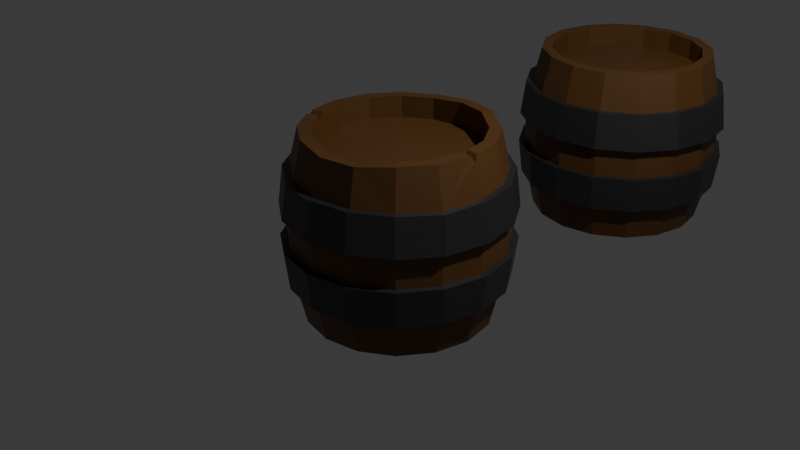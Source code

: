 # Source: barrel.blend  (saved by Blender 5.1.30; exported with 4.5.12 LTS)
import bpy
from mathutils import Matrix  # noqa: F401  (used for matrix-valued properties, if any)

bpy.ops.wm.read_factory_settings(use_empty=True)
scene = bpy.context.scene
scene.name = 'Scene'

# ---- collections
col_collection = bpy.data.collections.new('Collection'); scene.collection.children.link(col_collection)

# ---- materials (node trees are filled in below, after node groups)
mat_wood = bpy.data.materials.new('Wood')
mat_metal = bpy.data.materials.new('Metal')

# ---- material node trees
mat_wood.use_nodes = True; mat_wood.node_tree.nodes.clear()
_N = mat_wood.node_tree.nodes; _L = mat_wood.node_tree.links
n0 = _N.new('ShaderNodeBsdfPrincipled'); n0.name = 'Principled BSDF'; n0.location = (-200, 100)
n0.inputs[0].default_value = (0.1126, 0.04759, 0.01047, 1.0)
n1 = _N.new('ShaderNodeOutputMaterial'); n1.name = 'Material Output'; n1.location = (200, 100)
_L.new(n0.outputs[0], n1.inputs[0])
n1.is_active_output = True
mat_metal.use_nodes = True; mat_metal.node_tree.nodes.clear()
_N = mat_metal.node_tree.nodes; _L = mat_metal.node_tree.links
n0 = _N.new('ShaderNodeBsdfPrincipled'); n0.name = 'Principled BSDF'; n0.location = (-200, 100)
n0.inputs[0].default_value = (0.08577, 0.08577, 0.08577, 1.0)
n0.inputs[1].default_value = 0.8182
n1 = _N.new('ShaderNodeOutputMaterial'); n1.name = 'Material Output'; n1.location = (200, 100)
_L.new(n0.outputs[0], n1.inputs[0])
n1.is_active_output = True

# ---- world
world_world = bpy.data.worlds.new('World'); scene.world = world_world
world_world.use_nodes = True; world_world.node_tree.nodes.clear()
_N = world_world.node_tree.nodes; _L = world_world.node_tree.links
n0 = _N.new('ShaderNodeOutputWorld'); n0.name = 'World Output'; n0.location = (200, 100)
n1 = _N.new('ShaderNodeBackground'); n1.name = 'Background'; n1.location = (-200, 100)
n1.inputs[0].default_value = (0.05088, 0.05088, 0.05088, 1.0)
_L.new(n1.outputs[0], n0.inputs[0])
n0.is_active_output = True
world_world.color = (0.05088, 0.05088, 0.05088)
world_world.sun_shadow_jitter_overblur = 0.0

# ---- cameras
cam_camera = bpy.data.cameras.new('Camera')
cam_camera.clip_end = 100.0
cam_camera.ortho_scale = 7.314

# ---- lights
light_light = bpy.data.lights.new('Light', 'POINT')
light_light.energy = 1000.0
light_light.shadow_soft_size = 0.1

# ---- meshes
me_cylinder = bpy.data.meshes.new('Cylinder')
me_cylinder.from_pydata([(0.0, 0.8759, -1.024), (0.0, 0.8759, 1.0), (0.3352, 0.8093, -1.0), (0.3352, 0.8093, 1.0), (0.6194, 0.6194, -1.0), (0.6194, 0.6194, 1.0), (0.8093, 0.3352, -1.0), (0.8093, 0.3352, 1.0), (0.8759, 0.0, -1.0), (0.8759, 0.0, 1.0), (0.8093, -0.3352, 1.0), (0.6194, -0.6194, -1.0), (0.6194, -0.6194, 1.0), (0.3352, -0.8093, -1.0), (0.3352, -0.8093, 1.0), (0.0, -0.8759, -0.9642), (0.0, -0.8759, 1.0), (-0.3352, -0.8093, -0.9642), (-0.3352, -0.8093, 1.0), (-0.6194, -0.6194, -1.0), (-0.6194, -0.6194, 1.0), (-0.8093, -0.3352, -1.0), (-0.8093, -0.3352, 1.0), (-0.8759, 0.0, 1.0), (-0.8093, 0.3352, -1.0), (-0.8093, 0.3352, 1.0), (-0.6194, 0.6194, -1.0), (-0.6194, 0.6194, 1.0), (-0.3352, 0.8093, -1.035), (-0.3352, 0.8093, 1.0), (-8.233e-10, 1.147, -0.1732), (-5.516e-10, 1.099, -0.5862), (-5.516e-10, 1.099, 0.5862), (-8.233e-10, 1.147, 0.1732), (0.4391, 1.06, 0.1732), (0.4164, 1.022, 0.5752), (0.4205, 1.015, -0.5862), (0.4391, 1.06, -0.1732), (0.8113, 0.8113, 0.1732), (0.7769, 0.7769, 0.5862), (0.7769, 0.7769, -0.5862), (0.8113, 0.8113, -0.1732), (1.06, 0.4391, 0.1732), (1.015, 0.4205, 0.5862), (1.015, 0.4205, -0.5862), (1.064, 0.4423, -0.1929), (1.147, -1.098e-09, 0.1732), (1.099, -7.355e-10, 0.5862), (1.099, -7.355e-10, -0.5862), (1.147, -1.098e-09, -0.1732), (1.06, -0.4391, 0.1732), (1.015, -0.4205, 0.5862), (1.015, -0.4205, -0.5862), (1.06, -0.4391, -0.1732), (0.813, -0.8125, 0.1882), (0.7769, -0.7769, 0.5862), (0.7769, -0.7769, -0.5862), (0.8113, -0.8113, -0.1732), (0.4391, -1.06, 0.1732), (0.4205, -1.015, 0.5862), (0.4205, -1.015, -0.5862), (0.4407, -1.064, -0.1883), (-8.233e-10, -1.147, 0.1732), (-5.516e-10, -1.099, 0.5862), (-5.516e-10, -1.099, -0.5862), (-8.233e-10, -1.147, -0.1732), (-0.4391, -1.06, 0.1732), (-0.4205, -1.015, 0.5862), (-0.4205, -1.015, -0.5862), (-0.4391, -1.06, -0.1732), (-0.8113, -0.8113, 0.1732), (-0.7769, -0.7769, 0.5862), (-0.7769, -0.7769, -0.5862), (-0.8113, -0.8113, -0.1732), (-1.06, -0.4391, 0.1732), (-1.015, -0.4205, 0.5862), (-1.02, -0.4241, -0.5732), (-1.06, -0.4391, -0.1732), (-1.147, -1.098e-09, 0.1732), (-1.099, -7.355e-10, 0.5862), (-1.099, -7.355e-10, -0.5862), (-1.147, -1.098e-09, -0.1732), (-1.06, 0.4391, 0.1732), (-1.015, 0.4205, 0.5862), (-1.015, 0.4205, -0.5862), (-1.06, 0.4391, -0.1732), (-0.8113, 0.8113, 0.1732), (-0.7769, 0.7769, 0.5862), (-0.7769, 0.7769, -0.5862), (-0.8113, 0.8113, -0.1732), (-0.4391, 1.06, 0.1732), (-0.4205, 1.015, 0.5862), (-0.4143, 1.007, -0.604), (-0.4391, 1.06, -0.1732), (-0.4561, 1.101, -0.3797), (-0.466, 1.125, -0.1732), (-1.507e-09, 1.218, -0.1732), (-1.363e-09, 1.192, -0.3797), (-0.4401, 1.069, -0.604), (-1.219e-09, 1.166, -0.5862), (-0.4561, 1.101, 0.3797), (-0.4463, 1.077, 0.5862), (-1.219e-09, 1.166, 0.5862), (-1.363e-09, 1.192, 0.3797), (-0.466, 1.125, 0.1732), (-1.507e-09, 1.218, 0.1732), (-0.8428, 0.8428, -0.3797), (-0.8611, 0.8611, -0.1732), (-0.8246, 0.8246, -0.5862), (-0.8428, 0.8428, 0.3797), (-0.8246, 0.8246, 0.5862), (-0.8611, 0.8611, 0.1732), (-1.101, 0.4561, -0.3797), (-1.125, 0.466, -0.1732), (-1.077, 0.4463, -0.5862), (-1.101, 0.4561, 0.3797), (-1.077, 0.4463, 0.5862), (-1.125, 0.466, 0.1732), (-1.192, -7.442e-10, -0.3797), (-1.218, -9.364e-10, -0.1732), (-1.166, -5.52e-10, -0.5862), (-1.192, -7.442e-10, 0.3797), (-1.166, -5.52e-10, 0.5862), (-1.218, -9.364e-10, 0.1732), (-1.101, -0.4561, -0.3797), (-1.125, -0.466, -0.1732), (-1.083, -0.4499, -0.5732), (-1.101, -0.4561, 0.3797), (-1.077, -0.4463, 0.5862), (-1.125, -0.466, 0.1732), (-0.8428, -0.8428, -0.3797), (-0.8611, -0.8611, -0.1732), (-0.8246, -0.8246, -0.5862), (-0.8428, -0.8428, 0.3797), (-0.8246, -0.8246, 0.5862), (-0.8611, -0.8611, 0.1732), (-0.4561, -1.101, -0.3797), (-0.466, -1.125, -0.1732), (-0.4463, -1.077, -0.5862), (-0.4561, -1.101, 0.3797), (-0.4463, -1.077, 0.5862), (-0.466, -1.125, 0.1732), (-1.363e-09, -1.192, -0.3797), (-1.507e-09, -1.218, -0.1732), (-1.363e-09, -1.192, 0.3797), (-1.219e-09, -1.166, 0.5862), (-1.507e-09, -1.218, 0.1732), (0.4561, -1.101, -0.3797), (0.4676, -1.129, -0.1883), (0.4463, -1.077, -0.5862), (0.4561, -1.101, 0.3797), (0.4463, -1.077, 0.5862), (0.466, -1.125, 0.1732), (0.8428, -0.8428, -0.3797), (0.8611, -0.8611, -0.1732), (0.8246, -0.8246, -0.5862), (0.8428, -0.8428, 0.3797), (0.8246, -0.8246, 0.5862), (0.8628, -0.8623, 0.1882), (1.101, -0.4561, -0.3797), (1.125, -0.466, -0.1732), (1.077, -0.4463, -0.5862), (1.101, -0.4561, 0.3797), (1.077, -0.4463, 0.5862), (1.125, -0.466, 0.1732), (1.192, -7.442e-10, -0.3797), (1.218, -9.364e-10, -0.1732), (1.166, -5.52e-10, -0.5862), (1.192, -7.442e-10, 0.3797), (1.166, -5.52e-10, 0.5862), (1.218, -9.364e-10, 0.1732), (1.101, 0.4561, -0.3797), (1.129, 0.4693, -0.1929), (1.077, 0.4463, -0.5862), (1.101, 0.4561, 0.3797), (1.077, 0.4463, 0.5862), (1.125, 0.466, 0.1732), (0.8428, 0.8428, -0.3797), (0.8611, 0.8611, -0.1732), (0.8246, 0.8246, -0.5862), (0.8428, 0.8428, 0.3797), (0.8246, 0.8246, 0.5862), (0.8611, 0.8611, 0.1732), (0.4561, 1.101, -0.3797), (0.466, 1.125, -0.1732), (0.4463, 1.077, -0.5862), (0.4561, 1.101, 0.3797), (0.4422, 1.084, 0.5752), (0.466, 1.125, 0.1732), (0.0, 1.0, -1.024), (0.3827, 0.9239, -1.0), (0.3827, 0.9239, 1.0), (0.0, 1.0, 1.0), (0.7071, 0.7071, -1.0), (0.7071, 0.7071, 1.0), (0.9239, 0.3827, -1.0), (0.9239, 0.3827, 1.0), (1.0, 0.0, -1.0), (1.0, 0.0, 1.0), (0.9239, -0.3827, 1.0), (0.7071, -0.7071, -1.0), (0.7071, -0.7071, 1.0), (0.3827, -0.9239, -1.0), (0.3827, -0.9239, 1.0), (0.0, -1.0, -0.9642), (0.0, -1.0, 1.0), (-0.3827, -0.9239, -0.9642), (-0.3827, -0.9239, 1.0), (-0.7071, -0.7071, -1.0), (-0.7071, -0.7071, 1.0), (-0.9239, -0.3827, -1.0), (-0.9239, -0.3827, 1.0), (-1.0, 0.0, 1.0), (-0.9239, 0.3827, -1.0), (-0.9239, 0.3827, 1.0), (-0.7071, 0.7071, -1.0), (-0.7071, 0.7071, 1.0), (-0.3827, 0.9239, -1.035), (-0.3827, 0.9239, 1.0), (0.0, 0.8759, -0.7665), (0.3352, 0.8093, -0.7665), (0.3352, 0.8093, 0.7665), (0.0, 0.8759, 0.7665), (0.6194, 0.6194, -0.7665), (0.6194, 0.6194, 0.7665), (0.8093, 0.3352, -0.7665), (0.8093, 0.3352, 0.7665), (0.8759, 0.0, -0.7665), (0.8759, 0.0, 0.7665), (0.8093, -0.3352, -0.7665), (0.8093, -0.3352, 0.7665), (0.6194, -0.6194, -0.7665), (0.6194, -0.6194, 0.7665), (0.3352, -0.8093, -0.7665), (0.3352, -0.8093, 0.7665), (0.0, -0.8759, -0.7665), (0.0, -0.8759, 0.7665), (-0.3352, -0.8093, -0.7665), (-0.3352, -0.8093, 0.7665), (-0.6194, -0.6194, -0.7665), (-0.6194, -0.6194, 0.7665), (-0.8093, -0.3352, -0.7665), (-0.8093, -0.3352, 0.7665), (-0.8759, 0.0, -0.7665), (-0.8759, 0.0, 0.7665), (-0.8093, 0.3352, -0.7665), (-0.8093, 0.3352, 0.7665), (-0.6194, 0.6194, -0.7665), (-0.6194, 0.6194, 0.7665), (-0.3352, 0.8093, -0.7665), (-0.3352, 0.8093, 0.7665), (-0.8611, -0.02853, -0.9995), (-0.866, 0.05016, -1.0), (-0.8759, 0.0, -0.9291), (-0.99, 0.05016, -1.0), (-0.9852, -0.02853, -0.9995), (-1.016, -1.227e-10, -0.931), (0.821, -0.276, -1.0), (0.7757, -0.3854, -1.0), (0.8093, -0.3352, -0.9162), (0.8903, -0.4329, -1.0), (0.9357, -0.3234, -1.0), (0.9418, -0.3901, -0.9185), (-0.3827, -0.9239, -0.9642), (-0.7071, -0.7071, -1.0), (-0.9239, -0.3827, -1.0), (-0.3352, -0.8093, -0.9642), (-0.6194, -0.6194, -1.0), (-0.8093, -0.3352, -1.0), (-0.3827, -0.9239, -0.9642), (-0.7071, -0.7071, -1.0), (-0.9239, -0.3827, -1.0), (-0.3352, -0.8093, -0.9642), (-0.6194, -0.6194, -1.0), (-0.8093, -0.3352, -1.0), (0.07747, -1.167, -0.5882), (-1.247e-09, -1.171, -0.5466), (-0.07358, -1.152, -0.5862), (-8.238e-10, -1.126, -0.5862), (0.01959, -1.165, -0.5664), (-2.843e-10, -1.154, -0.5763), (-0.01959, -1.165, -0.5664), (-0.01959, -1.142, -0.5862), (0.01959, -1.142, -0.5862)], [], [(0, 2, 220, 219), (14, 12, 232, 234), (60, 56, 155, 149), (35, 39, 181, 187), (77, 81, 119, 125), (50, 46, 170, 164), (92, 88, 108, 98), (67, 71, 134, 140), (40, 36, 185, 179), (82, 78, 123, 117), (57, 61, 148, 154), (72, 68, 138, 132), (47, 51, 163, 169), (89, 93, 95, 107), (62, 58, 152, 146), (37, 41, 178, 184), (79, 83, 116, 122), (52, 48, 167, 161), (33, 90, 104, 105), (69, 73, 131, 137), (42, 38, 182, 176), (84, 80, 120, 114), (59, 63, 145, 151), (74, 70, 135, 129), (49, 53, 160, 166), (39, 43, 175, 181), (81, 85, 113, 119), (54, 50, 164, 158), (91, 32, 102, 101), (71, 75, 128, 134), (44, 40, 179, 173), (86, 82, 117, 111), (61, 65, 143, 148), (31, 92, 98, 99), (76, 72, 132, 126), (51, 55, 157, 163), (66, 62, 146, 141), (41, 45, 172, 178), (83, 87, 110, 116), (56, 52, 161, 155), (73, 77, 125, 131), (46, 42, 176, 170), (88, 84, 114, 108), (34, 33, 105, 188), (63, 67, 140, 145), (93, 30, 96, 95), (78, 74, 129, 123), (53, 57, 154, 160), (32, 35, 187, 102), (43, 47, 169, 175), (85, 89, 107, 113), (36, 31, 99, 185), (58, 54, 158, 152), (75, 79, 122, 128), (48, 44, 173, 167), (90, 86, 111, 104), (30, 37, 184, 96), (65, 69, 137, 143), (38, 34, 188, 182), (80, 76, 126, 120), (55, 59, 151, 157), (70, 66, 141, 135), (45, 49, 166, 172), (87, 91, 101, 110), (189, 31, 36, 190), (217, 92, 31, 189), (30, 33, 34, 37), (93, 90, 33, 30), (91, 218, 192, 32), (32, 192, 191, 35), (35, 191, 194, 39), (37, 34, 38, 41), (190, 36, 40, 193), (39, 194, 196, 43), (41, 38, 42, 45), (193, 40, 44, 195), (43, 196, 198, 47), (45, 42, 46, 49), (195, 44, 48, 197), (47, 198, 199, 51), (49, 46, 50, 53), (51, 199, 201, 55), (53, 50, 54, 57), (55, 201, 203, 59), (57, 54, 58, 61), (200, 56, 60, 202), (59, 203, 205, 63), (61, 58, 62, 65), (202, 60, 64, 204), (63, 205, 207, 67), (65, 62, 66, 69), (204, 64, 68, 206), (67, 207, 209, 71), (69, 66, 70, 73), (206, 68, 72, 208), (71, 209, 211, 75), (73, 70, 74, 77), (208, 72, 76, 210), (75, 211, 212, 79), (77, 74, 78, 81), (79, 212, 214, 83), (81, 78, 82, 85), (83, 214, 216, 87), (85, 82, 86, 89), (213, 84, 88, 215), (87, 216, 218, 91), (89, 86, 90, 93), (215, 88, 92, 217), (95, 96, 97, 94), (94, 97, 99, 98), (101, 102, 103, 100), (100, 103, 105, 104), (107, 95, 94, 106), (106, 94, 98, 108), (110, 101, 100, 109), (109, 100, 104, 111), (113, 107, 106, 112), (112, 106, 108, 114), (116, 110, 109, 115), (115, 109, 111, 117), (119, 113, 112, 118), (118, 112, 114, 120), (122, 116, 115, 121), (121, 115, 117, 123), (125, 119, 118, 124), (124, 118, 120, 126), (128, 122, 121, 127), (127, 121, 123, 129), (131, 125, 124, 130), (130, 124, 126, 132), (134, 128, 127, 133), (133, 127, 129, 135), (137, 131, 130, 136), (136, 130, 132, 138), (140, 134, 133, 139), (139, 133, 135, 141), (143, 137, 136, 142), (145, 140, 139, 144), (144, 139, 141, 146), (148, 143, 142, 147), (151, 145, 144, 150), (150, 144, 146, 152), (154, 148, 147, 153), (153, 147, 149, 155), (157, 151, 150, 156), (156, 150, 152, 158), (160, 154, 153, 159), (159, 153, 155, 161), (163, 157, 156, 162), (162, 156, 158, 164), (166, 160, 159, 165), (165, 159, 161, 167), (169, 163, 162, 168), (168, 162, 164, 170), (172, 166, 165, 171), (171, 165, 167, 173), (175, 169, 168, 174), (174, 168, 170, 176), (178, 172, 171, 177), (177, 171, 173, 179), (181, 175, 174, 180), (180, 174, 176, 182), (184, 178, 177, 183), (183, 177, 179, 185), (187, 181, 180, 186), (186, 180, 182, 188), (96, 184, 183, 97), (97, 183, 185, 99), (102, 187, 186, 103), (103, 186, 188, 105), (2, 0, 189, 190), (1, 3, 191, 192), (4, 2, 190, 193), (3, 5, 194, 191), (6, 4, 193, 195), (5, 7, 196, 194), (8, 6, 195, 197), (7, 9, 198, 196), (9, 10, 199, 198), (10, 12, 201, 199), (13, 11, 200, 202), (12, 14, 203, 201), (15, 13, 202, 204), (14, 16, 205, 203), (17, 15, 204, 206), (16, 18, 207, 205), (210, 21, 268, 265), (18, 20, 209, 207), (21, 19, 267, 268), (20, 22, 211, 209), (22, 23, 212, 211), (23, 25, 214, 212), (26, 24, 213, 215), (25, 27, 216, 214), (28, 26, 215, 217), (27, 29, 218, 216), (0, 28, 217, 189), (29, 1, 192, 218), (221, 222, 250, 248, 246, 244, 242, 240, 238, 236, 234, 232, 230, 228, 226, 224), (219, 220, 223, 225, 227, 229, 231, 233, 235, 237, 239, 241, 243, 245, 247, 249), (27, 25, 246, 248), (13, 15, 235, 233), (3, 1, 222, 221), (26, 28, 249, 247), (16, 14, 234, 236), (2, 4, 223, 220), (29, 27, 248, 250), (15, 17, 237, 235), (5, 3, 221, 224), (28, 0, 219, 249), (18, 16, 236, 238), (4, 6, 225, 223), (1, 29, 250, 222), (17, 19, 239, 237), (7, 5, 224, 226), (20, 18, 238, 240), (6, 8, 227, 225), (19, 21, 241, 239), (9, 7, 226, 228), (22, 20, 240, 242), (10, 9, 228, 230), (23, 22, 242, 244), (12, 10, 230, 232), (25, 23, 244, 246), (11, 13, 233, 231), (24, 26, 247, 245), (21, 251, 253, 243, 241), (251, 21, 210, 255), (253, 252, 24, 245, 243), (24, 252, 254, 213), (210, 76, 80, 256, 255), (254, 256, 80, 84, 213), (252, 253, 256, 254), (253, 251, 255, 256), (258, 259, 262, 260), (259, 257, 261, 262), (8, 257, 259, 229, 227), (257, 8, 197, 261), (259, 258, 11, 231, 229), (11, 258, 260, 200), (197, 48, 52, 262, 261), (260, 262, 52, 56, 200), (266, 263, 269, 272), (265, 268, 274, 271), (19, 17, 266, 267), (17, 206, 263, 266), (208, 210, 265, 264), (206, 208, 264, 263), (273, 272, 269, 270), (274, 273, 270, 271), (267, 266, 272, 273), (263, 264, 270, 269), (268, 267, 273, 274), (264, 265, 271, 270), (275, 279, 280, 283), (276, 281, 280), (277, 282, 280, 281), (278, 283, 280), (68, 64, 278, 282, 277, 138), (147, 142, 276, 279, 275, 149), (64, 60, 149, 275, 283, 278), (142, 136, 138, 277, 281, 276), (282, 278, 280), (279, 276, 280)])
me_cylinder.polygons.foreach_set('material_index', [0, 0, 1, 1, 1, 1, 1, 1, 1, 1, 1, 1, 1, 1, 1, 1, 1, 1, 1, 1, 1, 1, 1, 1, 1, 1, 1, 1, 1, 1, 1, 1, 1, 1, 1, 1, 1, 1, 1, 1, 1, 1, 1, 1, 1, 1, 1, 1, 1, 1, 1, 1, 1, 1, 1, 1, 1, 1, 1, 1, 1, 1, 1, 1, 0, 0, 0, 0, 0, 0, 0, 0, 0, 0, 0, 0, 0, 0, 0, 0, 0, 0, 0, 0, 0, 0, 0, 0, 0, 0, 0, 0, 0, 0, 0, 0, 0, 0, 0, 0, 0, 0, 0, 0, 0, 0, 0, 0, 1, 1, 1, 1, 1, 1, 1, 1, 1, 1, 1, 1, 1, 1, 1, 1, 1, 1, 1, 1, 1, 1, 1, 1, 1, 1, 1, 1, 1, 1, 1, 1, 1, 1, 1, 1, 1, 1, 1, 1, 1, 1, 1, 1, 1, 1, 1, 1, 1, 1, 1, 1, 1, 1, 1, 1, 1, 1, 1, 1, 1, 1, 0, 0, 0, 0, 0, 0, 0, 0, 0, 0, 0, 0, 0, 0, 0, 0, 0, 0, 0, 0, 0, 0, 0, 0, 0, 0, 0, 0, 0, 0, 0, 0, 0, 0, 0, 0, 0, 0, 0, 0, 0, 0, 0, 0, 0, 0, 0, 0, 0, 0, 0, 0, 0, 0, 0, 0, 0, 0, 0, 0, 0, 0, 0, 0, 0, 0, 0, 0, 0, 0, 0, 0, 0, 0, 0, 0, 0, 0, 0, 0, 0, 0, 0, 0, 1, 1, 1, 1, 1, 1, 1, 1, 1, 1])
_uv = me_cylinder.uv_layers.new(name='UVMap')
_uv.uv.foreach_set('vector', [0.75, 0.4602, 0.8304, 0.4442, 0.8304, 0.4442, 0.75, 0.4602, 0.3304, 0.05578, 0.3987, 0.1013, 0.3987, 0.1013, 0.3304, 0.05578, 0.5625, 0.6117, 0.625, 0.6117, 0.625, 0.6117, 0.5625, 0.6117, 0.9375, 0.8883, 0.875, 0.8883, 0.875, 0.8883, 0.9375, 0.8883, 0.3125, 0.7123, 0.25, 0.7123, 0.25, 0.7123, 0.3125, 0.7123, 0.6875, 0.7877, 0.75, 0.7877, 0.75, 0.7877, 0.6875, 0.7877, 0.0625, 0.6117, 0.125, 0.6117, 0.125, 0.6117, 0.0625, 0.6117, 0.4375, 0.8883, 0.375, 0.8883, 0.375, 0.8883, 0.4375, 0.8883, 0.875, 0.6117, 0.9375, 0.6117, 0.9375, 0.6117, 0.875, 0.6117, 0.1875, 0.7877, 0.25, 0.7877, 0.25, 0.7877, 0.1875, 0.7877, 0.625, 0.7123, 0.5625, 0.7123, 0.5625, 0.7123, 0.625, 0.7123, 0.375, 0.6117, 0.4375, 0.6117, 0.4375, 0.6117, 0.375, 0.6117, 0.75, 0.8883, 0.6875, 0.8883, 0.6875, 0.8883, 0.75, 0.8883, 0.125, 0.7123, 0.0625, 0.7123, 0.0625, 0.7123, 0.125, 0.7123, 0.5, 0.7877, 0.5625, 0.7877, 0.5625, 0.7877, 0.5, 0.7877, 0.9375, 0.7123, 0.875, 0.7123, 0.875, 0.7123, 0.9375, 0.7123, 0.25, 0.8883, 0.1875, 0.8883, 0.1875, 0.8883, 0.25, 0.8883, 0.6875, 0.6117, 0.75, 0.6117, 0.75, 0.6117, 0.6875, 0.6117, 0.0, 0.7877, 0.0625, 0.7877, 0.0625, 0.7877, 0.0, 0.7877, 0.4375, 0.7123, 0.375, 0.7123, 0.375, 0.7123, 0.4375, 0.7123, 0.8125, 0.7877, 0.875, 0.7877, 0.875, 0.7877, 0.8125, 0.7877, 0.1875, 0.6117, 0.25, 0.6117, 0.25, 0.6117, 0.1875, 0.6117, 0.5625, 0.8883, 0.5, 0.8883, 0.5, 0.8883, 0.5625, 0.8883, 0.3125, 0.7877, 0.375, 0.7877, 0.375, 0.7877, 0.3125, 0.7877, 0.75, 0.7123, 0.6875, 0.7123, 0.6875, 0.7123, 0.75, 0.7123, 0.875, 0.8883, 0.8125, 0.8883, 0.8125, 0.8883, 0.875, 0.8883, 0.25, 0.7123, 0.1875, 0.7123, 0.1875, 0.7123, 0.25, 0.7123, 0.625, 0.7877, 0.6875, 0.7877, 0.6875, 0.7877, 0.625, 0.7877, 0.0625, 0.8883, 0.0, 0.8883, 0.0, 0.8883, 0.0625, 0.8883, 0.375, 0.8883, 0.3125, 0.8883, 0.3125, 0.8883, 0.375, 0.8883, 0.8125, 0.6117, 0.875, 0.6117, 0.875, 0.6117, 0.8125, 0.6117, 0.125, 0.7877, 0.1875, 0.7877, 0.1875, 0.7877, 0.125, 0.7877, 0.5625, 0.7123, 0.5, 0.7123, 0.5, 0.7123, 0.5625, 0.7123, 0.0, 0.6117, 0.0625, 0.6117, 0.0625, 0.6117, 0.0, 0.6117, 0.3125, 0.6117, 0.375, 0.6117, 0.375, 0.6117, 0.3125, 0.6117, 0.6875, 0.8883, 0.625, 0.8883, 0.625, 0.8883, 0.6875, 0.8883, 0.4375, 0.7877, 0.5, 0.7877, 0.5, 0.7877, 0.4375, 0.7877, 0.875, 0.7123, 0.8125, 0.7123, 0.8125, 0.7123, 0.875, 0.7123, 0.1875, 0.8883, 0.125, 0.8883, 0.125, 0.8883, 0.1875, 0.8883, 0.625, 0.6117, 0.6875, 0.6117, 0.6875, 0.6117, 0.625, 0.6117, 0.375, 0.7123, 0.3125, 0.7123, 0.3125, 0.7123, 0.375, 0.7123, 0.75, 0.7877, 0.8125, 0.7877, 0.8125, 0.7877, 0.75, 0.7877, 0.125, 0.6117, 0.1875, 0.6117, 0.1875, 0.6117, 0.125, 0.6117, 0.9375, 0.7877, 1.0, 0.7877, 1.0, 0.7877, 0.9375, 0.7877, 0.5, 0.8883, 0.4375, 0.8883, 0.4375, 0.8883, 0.5, 0.8883, 0.0625, 0.7123, 0.0, 0.7123, 0.0, 0.7123, 0.0625, 0.7123, 0.25, 0.7877, 0.3125, 0.7877, 0.3125, 0.7877, 0.25, 0.7877, 0.6875, 0.7123, 0.625, 0.7123, 0.625, 0.7123, 0.6875, 0.7123, 1.0, 0.8883, 0.9375, 0.8883, 0.9375, 0.8883, 1.0, 0.8883, 0.8125, 0.8883, 0.75, 0.8883, 0.75, 0.8883, 0.8125, 0.8883, 0.1875, 0.7123, 0.125, 0.7123, 0.125, 0.7123, 0.1875, 0.7123, 0.9375, 0.6117, 1.0, 0.6117, 1.0, 0.6117, 0.9375, 0.6117, 0.5625, 0.7877, 0.625, 0.7877, 0.625, 0.7877, 0.5625, 0.7877, 0.3125, 0.8883, 0.25, 0.8883, 0.25, 0.8883, 0.3125, 0.8883, 0.75, 0.6117, 0.8125, 0.6117, 0.8125, 0.6117, 0.75, 0.6117, 0.0625, 0.7877, 0.125, 0.7877, 0.125, 0.7877, 0.0625, 0.7877, 1.0, 0.7123, 0.9375, 0.7123, 0.9375, 0.7123, 1.0, 0.7123, 0.5, 0.7123, 0.4375, 0.7123, 0.4375, 0.7123, 0.5, 0.7123, 0.875, 0.7877, 0.9375, 0.7877, 0.9375, 0.7877, 0.875, 0.7877, 0.25, 0.6117, 0.3125, 0.6117, 0.3125, 0.6117, 0.25, 0.6117, 0.625, 0.8883, 0.5625, 0.8883, 0.5625, 0.8883, 0.625, 0.8883, 0.375, 0.7877, 0.4375, 0.7877, 0.4375, 0.7877, 0.375, 0.7877, 0.8125, 0.7123, 0.75, 0.7123, 0.75, 0.7123, 0.8125, 0.7123, 0.125, 0.8883, 0.0625, 0.8883, 0.0625, 0.8883, 0.125, 0.8883, 1.0, 0.5, 1.0, 0.6117, 0.9375, 0.6117, 0.9375, 0.5, 0.0625, 0.5, 0.0625, 0.6117, 0.0, 0.6117, 0.0, 0.5, 1.0, 0.7123, 1.0, 0.7877, 0.9375, 0.7877, 0.9375, 0.7123, 0.0625, 0.7123, 0.0625, 0.7877, 0.0, 0.7877, 0.0, 0.7123, 0.0625, 0.8883, 0.0625, 1.0, 0.0, 1.0, 0.0, 0.8883, 1.0, 0.8883, 1.0, 1.0, 0.9375, 1.0, 0.9375, 0.8883, 0.9375, 0.8883, 0.9375, 1.0, 0.875, 1.0, 0.875, 0.8883, 0.9375, 0.7123, 0.9375, 0.7877, 0.875, 0.7877, 0.875, 0.7123, 0.9375, 0.5, 0.9375, 0.6117, 0.875, 0.6117, 0.875, 0.5, 0.875, 0.8883, 0.875, 1.0, 0.8125, 1.0, 0.8125, 0.8883, 0.875, 0.7123, 0.875, 0.7877, 0.8125, 0.7877, 0.8125, 0.7123, 0.875, 0.5, 0.875, 0.6117, 0.8125, 0.6117, 0.8125, 0.5, 0.8125, 0.8883, 0.8125, 1.0, 0.75, 1.0, 0.75, 0.8883, 0.8125, 0.7123, 0.8125, 0.7877, 0.75, 0.7877, 0.75, 0.7123, 0.8125, 0.5, 0.8125, 0.6117, 0.75, 0.6117, 0.75, 0.5, 0.75, 0.8883, 0.75, 1.0, 0.6875, 1.0, 0.6875, 0.8883, 0.75, 0.7123, 0.75, 0.7877, 0.6875, 0.7877, 0.6875, 0.7123, 0.6875, 0.8883, 0.6875, 1.0, 0.625, 1.0, 0.625, 0.8883, 0.6875, 0.7123, 0.6875, 0.7877, 0.625, 0.7877, 0.625, 0.7123, 0.625, 0.8883, 0.625, 1.0, 0.5625, 1.0, 0.5625, 0.8883, 0.625, 0.7123, 0.625, 0.7877, 0.5625, 0.7877, 0.5625, 0.7123, 0.625, 0.5, 0.625, 0.6117, 0.5625, 0.6117, 0.5625, 0.5, 0.5625, 0.8883, 0.5625, 1.0, 0.5, 1.0, 0.5, 0.8883, 0.5625, 0.7123, 0.5625, 0.7877, 0.5, 0.7877, 0.5, 0.7123, 0.5625, 0.5, 0.5625, 0.6117, 0.5, 0.6117, 0.5, 0.5, 0.5, 0.8883, 0.5, 1.0, 0.4375, 1.0, 0.4375, 0.8883, 0.5, 0.7123, 0.5, 0.7877, 0.4375, 0.7877, 0.4375, 0.7123, 0.5, 0.5, 0.5, 0.6117, 0.4375, 0.6117, 0.4375, 0.5, 0.4375, 0.8883, 0.4375, 1.0, 0.375, 1.0, 0.375, 0.8883, 0.4375, 0.7123, 0.4375, 0.7877, 0.375, 0.7877, 0.375, 0.7123, 0.4375, 0.5, 0.4375, 0.6117, 0.375, 0.6117, 0.375, 0.5, 0.375, 0.8883, 0.375, 1.0, 0.3125, 1.0, 0.3125, 0.8883, 0.375, 0.7123, 0.375, 0.7877, 0.3125, 0.7877, 0.3125, 0.7123, 0.375, 0.5, 0.375, 0.6117, 0.3125, 0.6117, 0.3125, 0.5, 0.3125, 0.8883, 0.3125, 1.0, 0.25, 1.0, 0.25, 0.8883, 0.3125, 0.7123, 0.3125, 0.7877, 0.25, 0.7877, 0.25, 0.7123, 0.25, 0.8883, 0.25, 1.0, 0.1875, 1.0, 0.1875, 0.8883, 0.25, 0.7123, 0.25, 0.7877, 0.1875, 0.7877, 0.1875, 0.7123, 0.1875, 0.8883, 0.1875, 1.0, 0.125, 1.0, 0.125, 0.8883, 0.1875, 0.7123, 0.1875, 0.7877, 0.125, 0.7877, 0.125, 0.7123, 0.1875, 0.5, 0.1875, 0.6117, 0.125, 0.6117, 0.125, 0.5, 0.125, 0.8883, 0.125, 1.0, 0.0625, 1.0, 0.0625, 0.8883, 0.125, 0.7123, 0.125, 0.7877, 0.0625, 0.7877, 0.0625, 0.7123, 0.125, 0.5, 0.125, 0.6117, 0.0625, 0.6117, 0.0625, 0.5, 0.0625, 0.7123, 0.0, 0.7123, 0.000662, 0.6667, 0.0625, 0.6667, 0.0625, 0.6667, 0.000662, 0.6667, 0.0, 0.6117, 0.0625, 0.6117, 0.0625, 0.8883, 0.0, 0.8883, 0.000662, 0.8333, 0.0625, 0.8333, 0.0625, 0.8333, 0.000662, 0.8333, 0.0, 0.7877, 0.0625, 0.7877, 0.125, 0.7123, 0.0625, 0.7123, 0.0625, 0.6667, 0.125, 0.6667, 0.125, 0.6667, 0.0625, 0.6667, 0.0625, 0.6117, 0.125, 0.6117, 0.125, 0.8883, 0.0625, 0.8883, 0.0625, 0.8333, 0.125, 0.8333, 0.125, 0.8333, 0.0625, 0.8333, 0.0625, 0.7877, 0.125, 0.7877, 0.1875, 0.7123, 0.125, 0.7123, 0.125, 0.6667, 0.1875, 0.6667, 0.1875, 0.6667, 0.125, 0.6667, 0.125, 0.6117, 0.1875, 0.6117, 0.1875, 0.8883, 0.125, 0.8883, 0.125, 0.8333, 0.1875, 0.8333, 0.1875, 0.8333, 0.125, 0.8333, 0.125, 0.7877, 0.1875, 0.7877, 0.25, 0.7123, 0.1875, 0.7123, 0.1875, 0.6667, 0.25, 0.6667, 0.25, 0.6667, 0.1875, 0.6667, 0.1875, 0.6117, 0.25, 0.6117, 0.25, 0.8883, 0.1875, 0.8883, 0.1875, 0.8333, 0.25, 0.8333, 0.25, 0.8333, 0.1875, 0.8333, 0.1875, 0.7877, 0.25, 0.7877, 0.3125, 0.7123, 0.25, 0.7123, 0.25, 0.6667, 0.3125, 0.6667, 0.3125, 0.6667, 0.25, 0.6667, 0.25, 0.6117, 0.3125, 0.6117, 0.3125, 0.8883, 0.25, 0.8883, 0.25, 0.8333, 0.3125, 0.8333, 0.3125, 0.8333, 0.25, 0.8333, 0.25, 0.7877, 0.3125, 0.7877, 0.375, 0.7123, 0.3125, 0.7123, 0.3125, 0.6667, 0.375, 0.6667, 0.375, 0.6667, 0.3125, 0.6667, 0.3125, 0.6117, 0.375, 0.6117, 0.375, 0.8883, 0.3125, 0.8883, 0.3125, 0.8333, 0.375, 0.8333, 0.375, 0.8333, 0.3125, 0.8333, 0.3125, 0.7877, 0.375, 0.7877, 0.4375, 0.7123, 0.375, 0.7123, 0.375, 0.6667, 0.4375, 0.6667, 0.4375, 0.6667, 0.375, 0.6667, 0.375, 0.6117, 0.4375, 0.6117, 0.4375, 0.8883, 0.375, 0.8883, 0.375, 0.8333, 0.4375, 0.8333, 0.4375, 0.8333, 0.375, 0.8333, 0.375, 0.7877, 0.4375, 0.7877, 0.5, 0.7123, 0.4375, 0.7123, 0.4375, 0.6667, 0.5, 0.6667, 0.5, 0.8883, 0.4375, 0.8883, 0.4375, 0.8333, 0.5, 0.8333, 0.5, 0.8333, 0.4375, 0.8333, 0.4375, 0.7877, 0.5, 0.7877, 0.5625, 0.7123, 0.5, 0.7123, 0.5, 0.6667, 0.5625, 0.6667, 0.5625, 0.8883, 0.5, 0.8883, 0.5, 0.8333, 0.5625, 0.8333, 0.5625, 0.8333, 0.5, 0.8333, 0.5, 0.7877, 0.5625, 0.7877, 0.625, 0.7123, 0.5625, 0.7123, 0.5625, 0.6667, 0.625, 0.6667, 0.625, 0.6667, 0.5625, 0.6667, 0.5625, 0.6117, 0.625, 0.6117, 0.625, 0.8883, 0.5625, 0.8883, 0.5625, 0.8333, 0.625, 0.8333, 0.625, 0.8333, 0.5625, 0.8333, 0.5625, 0.7877, 0.625, 0.7877, 0.6875, 0.7123, 0.625, 0.7123, 0.625, 0.6667, 0.6875, 0.6667, 0.6875, 0.6667, 0.625, 0.6667, 0.625, 0.6117, 0.6875, 0.6117, 0.6875, 0.8883, 0.625, 0.8883, 0.625, 0.8333, 0.6875, 0.8333, 0.6875, 0.8333, 0.625, 0.8333, 0.625, 0.7877, 0.6875, 0.7877, 0.75, 0.7123, 0.6875, 0.7123, 0.6875, 0.6667, 0.75, 0.6667, 0.75, 0.6667, 0.6875, 0.6667, 0.6875, 0.6117, 0.75, 0.6117, 0.75, 0.8883, 0.6875, 0.8883, 0.6875, 0.8333, 0.75, 0.8333, 0.75, 0.8333, 0.6875, 0.8333, 0.6875, 0.7877, 0.75, 0.7877, 0.8125, 0.7123, 0.75, 0.7123, 0.75, 0.6667, 0.8125, 0.6667, 0.8125, 0.6667, 0.75, 0.6667, 0.75, 0.6117, 0.8125, 0.6117, 0.8125, 0.8883, 0.75, 0.8883, 0.75, 0.8333, 0.8125, 0.8333, 0.8125, 0.8333, 0.75, 0.8333, 0.75, 0.7877, 0.8125, 0.7877, 0.875, 0.7123, 0.8125, 0.7123, 0.8125, 0.6667, 0.875, 0.6667, 0.875, 0.6667, 0.8125, 0.6667, 0.8125, 0.6117, 0.875, 0.6117, 0.875, 0.8883, 0.8125, 0.8883, 0.8125, 0.8333, 0.875, 0.8333, 0.875, 0.8333, 0.8125, 0.8333, 0.8125, 0.7877, 0.875, 0.7877, 0.9375, 0.7123, 0.875, 0.7123, 0.875, 0.6667, 0.9375, 0.6667, 0.9375, 0.6667, 0.875, 0.6667, 0.875, 0.6117, 0.9375, 0.6117, 0.9375, 0.8883, 0.875, 0.8883, 0.875, 0.8333, 0.9375, 0.8333, 0.9375, 0.8333, 0.875, 0.8333, 0.875, 0.7877, 0.9375, 0.7877, 1.0, 0.7123, 0.9375, 0.7123, 0.9375, 0.6667, 0.9993, 0.6667, 0.9993, 0.6667, 0.9375, 0.6667, 0.9375, 0.6117, 1.0, 0.6117, 1.0, 0.8883, 0.9375, 0.8883, 0.9375, 0.8333, 0.9993, 0.8333, 0.9993, 0.8333, 0.9375, 0.8333, 0.9375, 0.7877, 1.0, 0.7877, 0.8304, 0.4442, 0.75, 0.4602, 0.75, 0.49, 0.8418, 0.4717, 0.25, 0.4602, 0.3304, 0.4442, 0.3418, 0.4717, 0.25, 0.49, 0.8987, 0.3987, 0.8304, 0.4442, 0.8418, 0.4717, 0.9197, 0.4197, 0.3304, 0.4442, 0.3987, 0.3987, 0.4197, 0.4197, 0.3418, 0.4717, 0.9442, 0.3304, 0.8987, 0.3987, 0.9197, 0.4197, 0.9717, 0.3418, 0.3987, 0.3987, 0.4442, 0.3304, 0.4717, 0.3418, 0.4197, 0.4197, 0.9602, 0.25, 0.9442, 0.3304, 0.9717, 0.3418, 0.99, 0.25, 0.4442, 0.3304, 0.4602, 0.25, 0.49, 0.25, 0.4717, 0.3418, 0.4602, 0.25, 0.4442, 0.1696, 0.4717, 0.1582, 0.49, 0.25, 0.4442, 0.1696, 0.3987, 0.1013, 0.4197, 0.08029, 0.4717, 0.1582, 0.8304, 0.05578, 0.8987, 0.1013, 0.9197, 0.08029, 0.8418, 0.02827, 0.3987, 0.1013, 0.3304, 0.05578, 0.3418, 0.02827, 0.4197, 0.08029, 0.75, 0.03978, 0.8304, 0.05578, 0.8418, 0.02827, 0.75, 0.01, 0.3304, 0.05578, 0.25, 0.03978, 0.25, 0.01, 0.3418, 0.02827, 0.6696, 0.05578, 0.75, 0.03978, 0.75, 0.01, 0.6582, 0.02827, 0.25, 0.03978, 0.1696, 0.05578, 0.1582, 0.02827, 0.25, 0.01, 0.5283, 0.1582, 0.5558, 0.1696, 0.5558, 0.1696, 0.5283, 0.1582, 0.1696, 0.05578, 0.1013, 0.1013, 0.08029, 0.08029, 0.1582, 0.02827, 0.5558, 0.1696, 0.6013, 0.1013, 0.6013, 0.1013, 0.5558, 0.1696, 0.1013, 0.1013, 0.05578, 0.1696, 0.02827, 0.1582, 0.08029, 0.08029, 0.05578, 0.1696, 0.03978, 0.25, 0.01, 0.25, 0.02827, 0.1582, 0.03978, 0.25, 0.05578, 0.3304, 0.02827, 0.3418, 0.01, 0.25, 0.6013, 0.3987, 0.5558, 0.3304, 0.5283, 0.3418, 0.5803, 0.4197, 0.05578, 0.3304, 0.1013, 0.3987, 0.08029, 0.4197, 0.02827, 0.3418, 0.6696, 0.4442, 0.6013, 0.3987, 0.5803, 0.4197, 0.6582, 0.4717, 0.1013, 0.3987, 0.1696, 0.4442, 0.1582, 0.4717, 0.08029, 0.4197, 0.75, 0.4602, 0.6696, 0.4442, 0.6582, 0.4717, 0.75, 0.49, 0.1696, 0.4442, 0.25, 0.4602, 0.25, 0.49, 0.1582, 0.4717, 0.3304, 0.4442, 0.25, 0.4602, 0.1696, 0.4442, 0.1013, 0.3987, 0.05578, 0.3304, 0.03978, 0.25, 0.05578, 0.1696, 0.1013, 0.1013, 0.1696, 0.05578, 0.25, 0.03978, 0.3304, 0.05578, 0.3987, 0.1013, 0.4442, 0.1696, 0.4602, 0.25, 0.4442, 0.3304, 0.3987, 0.3987, 0.75, 0.4602, 0.8304, 0.4442, 0.8987, 0.3987, 0.9442, 0.3304, 0.9602, 0.25, 0.9442, 0.1696, 0.8987, 0.1013, 0.8304, 0.05578, 0.75, 0.03978, 0.6696, 0.05578, 0.6013, 0.1013, 0.5558, 0.1696, 0.5398, 0.25, 0.5558, 0.3304, 0.6013, 0.3987, 0.6696, 0.4442, 0.1013, 0.3987, 0.05578, 0.3304, 0.05578, 0.3304, 0.1013, 0.3987, 0.8304, 0.05578, 0.75, 0.03978, 0.75, 0.03978, 0.8304, 0.05578, 0.3304, 0.4442, 0.25, 0.4602, 0.25, 0.4602, 0.3304, 0.4442, 0.6013, 0.3987, 0.6696, 0.4442, 0.6696, 0.4442, 0.6013, 0.3987, 0.25, 0.03978, 0.3304, 0.05578, 0.3304, 0.05578, 0.25, 0.03978, 0.8304, 0.4442, 0.8987, 0.3987, 0.8987, 0.3987, 0.8304, 0.4442, 0.1696, 0.4442, 0.1013, 0.3987, 0.1013, 0.3987, 0.1696, 0.4442, 0.75, 0.03978, 0.6696, 0.05578, 0.6696, 0.05578, 0.75, 0.03978, 0.3987, 0.3987, 0.3304, 0.4442, 0.3304, 0.4442, 0.3987, 0.3987, 0.6696, 0.4442, 0.75, 0.4602, 0.75, 0.4602, 0.6696, 0.4442, 0.1696, 0.05578, 0.25, 0.03978, 0.25, 0.03978, 0.1696, 0.05578, 0.8987, 0.3987, 0.9442, 0.3304, 0.9442, 0.3304, 0.8987, 0.3987, 0.25, 0.4602, 0.1696, 0.4442, 0.1696, 0.4442, 0.25, 0.4602, 0.6696, 0.05578, 0.6013, 0.1013, 0.6013, 0.1013, 0.6696, 0.05578, 0.4442, 0.3304, 0.3987, 0.3987, 0.3987, 0.3987, 0.4442, 0.3304, 0.1013, 0.1013, 0.1696, 0.05578, 0.1696, 0.05578, 0.1013, 0.1013, 0.9442, 0.3304, 0.9602, 0.25, 0.9602, 0.25, 0.9442, 0.3304, 0.6013, 0.1013, 0.5558, 0.1696, 0.5558, 0.1696, 0.6013, 0.1013, 0.4602, 0.25, 0.4442, 0.3304, 0.4442, 0.3304, 0.4602, 0.25, 0.05578, 0.1696, 0.1013, 0.1013, 0.1013, 0.1013, 0.05578, 0.1696, 0.4442, 0.1696, 0.4602, 0.25, 0.4602, 0.25, 0.4442, 0.1696, 0.03978, 0.25, 0.05578, 0.1696, 0.05578, 0.1696, 0.03978, 0.25, 0.3987, 0.1013, 0.4442, 0.1696, 0.4442, 0.1696, 0.3987, 0.1013, 0.05578, 0.3304, 0.03978, 0.25, 0.03978, 0.25, 0.05578, 0.3304, 0.8987, 0.1013, 0.8304, 0.05578, 0.8304, 0.05578, 0.8987, 0.1013, 0.5558, 0.3304, 0.6013, 0.3987, 0.6013, 0.3987, 0.5558, 0.3304, 0.5558, 0.1696, 0.5422, 0.238, 0.5398, 0.25, 0.5398, 0.25, 0.5558, 0.1696, 0.5422, 0.238, 0.5558, 0.1696, 0.5283, 0.1582, 0.5124, 0.238, 0.5398, 0.25, 0.5422, 0.262, 0.5558, 0.3304, 0.5558, 0.3304, 0.5398, 0.25, 0.5558, 0.3304, 0.5422, 0.262, 0.5124, 0.258, 0.5283, 0.3418, 0.3125, 0.5, 0.3125, 0.6117, 0.25, 0.6117, 0.25, 0.5186, 0.2582, 0.5, 0.2418, 0.5, 0.25, 0.5186, 0.25, 0.6117, 0.1875, 0.6117, 0.1875, 0.5, 0.5422, 0.262, 0.5398, 0.25, 0.25, 0.5186, 0.5124, 0.258, 0.5398, 0.25, 0.5422, 0.238, 0.2582, 0.5, 0.25, 0.5186, 0.9362, 0.1575, 0.9442, 0.1696, 0.6875, 0.522, 0.9637, 0.1461, 0.9442, 0.1696, 0.947, 0.1838, 0.6972, 0.5, 0.6875, 0.522, 0.9602, 0.25, 0.947, 0.1838, 0.9442, 0.1696, 0.9442, 0.1696, 0.9602, 0.25, 0.947, 0.1838, 0.9602, 0.25, 0.99, 0.25, 0.9746, 0.1724, 0.9442, 0.1696, 0.9362, 0.1575, 0.8987, 0.1013, 0.8987, 0.1013, 0.9442, 0.1696, 0.8987, 0.1013, 0.9362, 0.1575, 0.9637, 0.1461, 0.9197, 0.08029, 0.75, 0.5, 0.75, 0.6117, 0.6875, 0.6117, 0.6875, 0.522, 0.6972, 0.5, 0.6778, 0.5, 0.6875, 0.522, 0.6875, 0.6117, 0.625, 0.6117, 0.625, 0.5, 0.6696, 0.05578, 0.6582, 0.02827, 0.6582, 0.02827, 0.6696, 0.05578, 0.5283, 0.1582, 0.5558, 0.1696, 0.5558, 0.1696, 0.5283, 0.1582, 0.6013, 0.1013, 0.6696, 0.05578, 0.6696, 0.05578, 0.6013, 0.1013, 0.6696, 0.05578, 0.6582, 0.02827, 0.6582, 0.02827, 0.6696, 0.05578, 0.375, 0.5, 0.3125, 0.5, 0.3125, 0.5, 0.375, 0.5, 0.4375, 0.5, 0.375, 0.5, 0.375, 0.5, 0.4375, 0.5, 0.6013, 0.1013, 0.6696, 0.05578, 0.6582, 0.02827, 0.5803, 0.08029, 0.5558, 0.1696, 0.6013, 0.1013, 0.5803, 0.08029, 0.5283, 0.1582, 0.6013, 0.1013, 0.6696, 0.05578, 0.6696, 0.05578, 0.6013, 0.1013, 0.4375, 0.5, 0.375, 0.5, 0.375, 0.5, 0.4375, 0.5, 0.5558, 0.1696, 0.6013, 0.1013, 0.6013, 0.1013, 0.5558, 0.1696, 0.375, 0.5, 0.3125, 0.5, 0.3125, 0.5, 0.375, 0.5, 0.5055, 0.6117, 0.5027, 0.617, 0.5, 0.6122, 0.5028, 0.6117, 0.5, 0.6222, 0.4973, 0.617, 0.5, 0.6122, 0.4897, 0.6117, 0.4972, 0.6117, 0.5, 0.6122, 0.4973, 0.617, 0.5, 0.6117, 0.5028, 0.6117, 0.5, 0.6122, 0.4375, 0.6117, 0.5, 0.6117, 0.5, 0.6117, 0.4972, 0.6117, 0.4897, 0.6117, 0.4375, 0.6117, 0.5625, 0.6667, 0.5, 0.6667, 0.5, 0.6222, 0.5027, 0.617, 0.5055, 0.6117, 0.5625, 0.6117, 0.5, 0.6117, 0.5625, 0.6117, 0.5625, 0.6117, 0.5055, 0.6117, 0.5028, 0.6117, 0.5, 0.6117, 0.5, 0.6667, 0.4375, 0.6667, 0.4375, 0.6117, 0.4897, 0.6117, 0.4973, 0.617, 0.5, 0.6222, 0.4972, 0.6117, 0.5, 0.6117, 0.5, 0.6122, 0.5027, 0.617, 0.5, 0.6222, 0.5, 0.6122])
me_cylinder.materials.append(mat_wood)
me_cylinder.materials.append(mat_metal)
me_cylinder.update()
me_cylinder_001 = bpy.data.meshes.new('Cylinder.001')
me_cylinder_001.from_pydata([(0.0, 0.8759, -1.0), (0.0, 0.8759, 1.0), (0.3352, 0.8093, -1.0), (0.3352, 0.8093, 1.0), (0.6194, 0.6194, -1.0), (0.6194, 0.6194, 1.0), (0.8093, 0.3352, -1.0), (0.8093, 0.3352, 1.0), (0.8759, 0.0, -1.0), (0.8759, 0.0, 1.0), (0.8093, -0.3352, -1.0), (0.8093, -0.3352, 1.0), (0.6194, -0.6194, -1.0), (0.6194, -0.6194, 1.0), (0.3352, -0.8093, -1.0), (0.3352, -0.8093, 1.0), (0.0, -0.8759, -1.0), (0.0, -0.8759, 1.0), (-0.3352, -0.8093, -1.0), (-0.3352, -0.8093, 1.0), (-0.6194, -0.6194, -1.0), (-0.6194, -0.6194, 1.0), (-0.8093, -0.3352, -1.0), (-0.8093, -0.3352, 1.0), (-0.8759, 0.0, -1.0), (-0.8759, 0.0, 1.0), (-0.8093, 0.3352, -1.0), (-0.8093, 0.3352, 1.0), (-0.6194, 0.6194, -1.0), (-0.6194, 0.6194, 1.0), (-0.3352, 0.8093, -1.0), (-0.3352, 0.8093, 1.0), (-8.233e-10, 1.147, -0.1732), (-5.516e-10, 1.099, -0.5862), (-5.516e-10, 1.099, 0.5862), (-8.233e-10, 1.147, 0.1732), (0.4391, 1.06, 0.1732), (0.4205, 1.015, 0.5862), (0.4205, 1.015, -0.5862), (0.4391, 1.06, -0.1732), (0.8113, 0.8113, 0.1732), (0.7769, 0.7769, 0.5862), (0.7769, 0.7769, -0.5862), (0.8113, 0.8113, -0.1732), (1.06, 0.4391, 0.1732), (1.015, 0.4205, 0.5862), (1.015, 0.4205, -0.5862), (1.06, 0.4391, -0.1732), (1.147, -1.098e-09, 0.1732), (1.099, -7.355e-10, 0.5862), (1.099, -7.355e-10, -0.5862), (1.147, -1.098e-09, -0.1732), (1.06, -0.4391, 0.1732), (1.015, -0.4205, 0.5862), (1.015, -0.4205, -0.5862), (1.06, -0.4391, -0.1732), (0.8113, -0.8113, 0.1732), (0.7769, -0.7769, 0.5862), (0.7769, -0.7769, -0.5862), (0.8113, -0.8113, -0.1732), (0.4391, -1.06, 0.1732), (0.4205, -1.015, 0.5862), (0.4205, -1.015, -0.5862), (0.4391, -1.06, -0.1732), (-8.233e-10, -1.147, 0.1732), (-5.516e-10, -1.099, 0.5862), (-5.516e-10, -1.099, -0.5862), (-8.233e-10, -1.147, -0.1732), (-0.4391, -1.06, 0.1732), (-0.4205, -1.015, 0.5862), (-0.4205, -1.015, -0.5862), (-0.4391, -1.06, -0.1732), (-0.8113, -0.8113, 0.1732), (-0.7769, -0.7769, 0.5862), (-0.7769, -0.7769, -0.5862), (-0.8113, -0.8113, -0.1732), (-1.06, -0.4391, 0.1732), (-1.015, -0.4205, 0.5862), (-1.015, -0.4205, -0.5862), (-1.06, -0.4391, -0.1732), (-1.147, -1.098e-09, 0.1732), (-1.099, -7.355e-10, 0.5862), (-1.099, -7.355e-10, -0.5862), (-1.147, -1.098e-09, -0.1732), (-1.06, 0.4391, 0.1732), (-1.015, 0.4205, 0.5862), (-1.015, 0.4205, -0.5862), (-1.06, 0.4391, -0.1732), (-0.8113, 0.8113, 0.1732), (-0.7769, 0.7769, 0.5862), (-0.7769, 0.7769, -0.5862), (-0.8113, 0.8113, -0.1732), (-0.4391, 1.06, 0.1732), (-0.4205, 1.015, 0.5862), (-0.4205, 1.015, -0.5862), (-0.4391, 1.06, -0.1732), (-0.4561, 1.101, -0.3797), (-0.466, 1.125, -0.1732), (-1.507e-09, 1.218, -0.1732), (-1.363e-09, 1.192, -0.3797), (-0.4463, 1.077, -0.5862), (-1.219e-09, 1.166, -0.5862), (-0.4561, 1.101, 0.3797), (-0.4463, 1.077, 0.5862), (-1.219e-09, 1.166, 0.5862), (-1.363e-09, 1.192, 0.3797), (-0.466, 1.125, 0.1732), (-1.507e-09, 1.218, 0.1732), (-0.8428, 0.8428, -0.3797), (-0.8611, 0.8611, -0.1732), (-0.8246, 0.8246, -0.5862), (-0.8428, 0.8428, 0.3797), (-0.8246, 0.8246, 0.5862), (-0.8611, 0.8611, 0.1732), (-1.101, 0.4561, -0.3797), (-1.125, 0.466, -0.1732), (-1.077, 0.4463, -0.5862), (-1.101, 0.4561, 0.3797), (-1.077, 0.4463, 0.5862), (-1.125, 0.466, 0.1732), (-1.192, -7.442e-10, -0.3797), (-1.218, -9.364e-10, -0.1732), (-1.166, -5.52e-10, -0.5862), (-1.192, -7.442e-10, 0.3797), (-1.166, -5.52e-10, 0.5862), (-1.218, -9.364e-10, 0.1732), (-1.101, -0.4561, -0.3797), (-1.125, -0.466, -0.1732), (-1.077, -0.4463, -0.5862), (-1.101, -0.4561, 0.3797), (-1.077, -0.4463, 0.5862), (-1.125, -0.466, 0.1732), (-0.8428, -0.8428, -0.3797), (-0.8611, -0.8611, -0.1732), (-0.8246, -0.8246, -0.5862), (-0.8428, -0.8428, 0.3797), (-0.8246, -0.8246, 0.5862), (-0.8611, -0.8611, 0.1732), (-0.4561, -1.101, -0.3797), (-0.466, -1.125, -0.1732), (-0.4463, -1.077, -0.5862), (-0.4561, -1.101, 0.3797), (-0.4463, -1.077, 0.5862), (-0.466, -1.125, 0.1732), (-1.363e-09, -1.192, -0.3797), (-1.507e-09, -1.218, -0.1732), (-1.219e-09, -1.166, -0.5862), (-1.363e-09, -1.192, 0.3797), (-1.219e-09, -1.166, 0.5862), (-1.507e-09, -1.218, 0.1732), (0.4561, -1.101, -0.3797), (0.466, -1.125, -0.1732), (0.4463, -1.077, -0.5862), (0.4561, -1.101, 0.3797), (0.4463, -1.077, 0.5862), (0.466, -1.125, 0.1732), (0.8428, -0.8428, -0.3797), (0.8611, -0.8611, -0.1732), (0.8246, -0.8246, -0.5862), (0.8428, -0.8428, 0.3797), (0.8246, -0.8246, 0.5862), (0.8611, -0.8611, 0.1732), (1.101, -0.4561, -0.3797), (1.125, -0.466, -0.1732), (1.077, -0.4463, -0.5862), (1.101, -0.4561, 0.3797), (1.077, -0.4463, 0.5862), (1.125, -0.466, 0.1732), (1.192, -7.442e-10, -0.3797), (1.218, -9.364e-10, -0.1732), (1.166, -5.52e-10, -0.5862), (1.192, -7.442e-10, 0.3797), (1.166, -5.52e-10, 0.5862), (1.218, -9.364e-10, 0.1732), (1.101, 0.4561, -0.3797), (1.125, 0.466, -0.1732), (1.077, 0.4463, -0.5862), (1.101, 0.4561, 0.3797), (1.077, 0.4463, 0.5862), (1.125, 0.466, 0.1732), (0.8428, 0.8428, -0.3797), (0.8611, 0.8611, -0.1732), (0.8246, 0.8246, -0.5862), (0.8428, 0.8428, 0.3797), (0.8246, 0.8246, 0.5862), (0.8611, 0.8611, 0.1732), (0.4561, 1.101, -0.3797), (0.466, 1.125, -0.1732), (0.4463, 1.077, -0.5862), (0.4561, 1.101, 0.3797), (0.4463, 1.077, 0.5862), (0.466, 1.125, 0.1732), (0.0, 1.0, -1.0), (0.3827, 0.9239, -1.0), (0.3827, 0.9239, 1.0), (0.0, 1.0, 1.0), (0.7071, 0.7071, -1.0), (0.7071, 0.7071, 1.0), (0.9239, 0.3827, -1.0), (0.9239, 0.3827, 1.0), (1.0, 0.0, -1.0), (1.0, 0.0, 1.0), (0.9239, -0.3827, -1.0), (0.9239, -0.3827, 1.0), (0.7071, -0.7071, -1.0), (0.7071, -0.7071, 1.0), (0.3827, -0.9239, -1.0), (0.3827, -0.9239, 1.0), (0.0, -1.0, -1.0), (0.0, -1.0, 1.0), (-0.3827, -0.9239, -1.0), (-0.3827, -0.9239, 1.0), (-0.7071, -0.7071, -1.0), (-0.7071, -0.7071, 1.0), (-0.9239, -0.3827, -1.0), (-0.9239, -0.3827, 1.0), (-1.0, 0.0, -1.0), (-1.0, 0.0, 1.0), (-0.9239, 0.3827, -1.0), (-0.9239, 0.3827, 1.0), (-0.7071, 0.7071, -1.0), (-0.7071, 0.7071, 1.0), (-0.3827, 0.9239, -1.0), (-0.3827, 0.9239, 1.0), (0.0, 0.8759, -0.7665), (0.3352, 0.8093, -0.7665), (0.3352, 0.8093, 0.7665), (0.0, 0.8759, 0.7665), (0.6194, 0.6194, -0.7665), (0.6194, 0.6194, 0.7665), (0.8093, 0.3352, -0.7665), (0.8093, 0.3352, 0.7665), (0.8759, 0.0, -0.7665), (0.8759, 0.0, 0.7665), (0.8093, -0.3352, -0.7665), (0.8093, -0.3352, 0.7665), (0.6194, -0.6194, -0.7665), (0.6194, -0.6194, 0.7665), (0.3352, -0.8093, -0.7665), (0.3352, -0.8093, 0.7665), (0.0, -0.8759, -0.7665), (0.0, -0.8759, 0.7665), (-0.3352, -0.8093, -0.7665), (-0.3352, -0.8093, 0.7665), (-0.6194, -0.6194, -0.7665), (-0.6194, -0.6194, 0.7665), (-0.8093, -0.3352, -0.7665), (-0.8093, -0.3352, 0.7665), (-0.8759, 0.0, -0.7665), (-0.8759, 0.0, 0.7665), (-0.8093, 0.3352, -0.7665), (-0.8093, 0.3352, 0.7665), (-0.6194, 0.6194, -0.7665), (-0.6194, 0.6194, 0.7665), (-0.3352, 0.8093, -0.7665), (-0.3352, 0.8093, 0.7665)], [], [(0, 2, 225, 224), (15, 13, 237, 239), (62, 58, 158, 152), (37, 41, 184, 190), (79, 83, 121, 127), (52, 48, 173, 167), (94, 90, 110, 100), (69, 73, 136, 142), (42, 38, 188, 182), (84, 80, 125, 119), (59, 63, 151, 157), (74, 70, 140, 134), (49, 53, 166, 172), (91, 95, 97, 109), (64, 60, 155, 149), (39, 43, 181, 187), (81, 85, 118, 124), (54, 50, 170, 164), (35, 92, 106, 107), (71, 75, 133, 139), (44, 40, 185, 179), (86, 82, 122, 116), (61, 65, 148, 154), (76, 72, 137, 131), (51, 55, 163, 169), (66, 62, 152, 146), (41, 45, 178, 184), (83, 87, 115, 121), (56, 52, 167, 161), (93, 34, 104, 103), (73, 77, 130, 136), (46, 42, 182, 176), (88, 84, 119, 113), (63, 67, 145, 151), (33, 94, 100, 101), (78, 74, 134, 128), (53, 57, 160, 166), (68, 64, 149, 143), (43, 47, 175, 181), (85, 89, 112, 118), (58, 54, 164, 158), (75, 79, 127, 133), (48, 44, 179, 173), (90, 86, 116, 110), (36, 35, 107, 191), (65, 69, 142, 148), (95, 32, 98, 97), (80, 76, 131, 125), (55, 59, 157, 163), (34, 37, 190, 104), (70, 66, 146, 140), (45, 49, 172, 178), (87, 91, 109, 115), (38, 33, 101, 188), (60, 56, 161, 155), (77, 81, 124, 130), (50, 46, 176, 170), (92, 88, 113, 106), (32, 39, 187, 98), (67, 71, 139, 145), (40, 36, 191, 185), (82, 78, 128, 122), (57, 61, 154, 160), (72, 68, 143, 137), (47, 51, 169, 175), (89, 93, 103, 112), (192, 33, 38, 193), (222, 94, 33, 192), (32, 35, 36, 39), (95, 92, 35, 32), (93, 223, 195, 34), (34, 195, 194, 37), (37, 194, 197, 41), (39, 36, 40, 43), (193, 38, 42, 196), (41, 197, 199, 45), (43, 40, 44, 47), (196, 42, 46, 198), (45, 199, 201, 49), (47, 44, 48, 51), (198, 46, 50, 200), (49, 201, 203, 53), (51, 48, 52, 55), (200, 50, 54, 202), (53, 203, 205, 57), (55, 52, 56, 59), (202, 54, 58, 204), (57, 205, 207, 61), (59, 56, 60, 63), (204, 58, 62, 206), (61, 207, 209, 65), (63, 60, 64, 67), (206, 62, 66, 208), (65, 209, 211, 69), (67, 64, 68, 71), (208, 66, 70, 210), (69, 211, 213, 73), (71, 68, 72, 75), (210, 70, 74, 212), (73, 213, 215, 77), (75, 72, 76, 79), (212, 74, 78, 214), (77, 215, 217, 81), (79, 76, 80, 83), (214, 78, 82, 216), (81, 217, 219, 85), (83, 80, 84, 87), (216, 82, 86, 218), (85, 219, 221, 89), (87, 84, 88, 91), (218, 86, 90, 220), (89, 221, 223, 93), (91, 88, 92, 95), (220, 90, 94, 222), (97, 98, 99, 96), (96, 99, 101, 100), (103, 104, 105, 102), (102, 105, 107, 106), (109, 97, 96, 108), (108, 96, 100, 110), (112, 103, 102, 111), (111, 102, 106, 113), (115, 109, 108, 114), (114, 108, 110, 116), (118, 112, 111, 117), (117, 111, 113, 119), (121, 115, 114, 120), (120, 114, 116, 122), (124, 118, 117, 123), (123, 117, 119, 125), (127, 121, 120, 126), (126, 120, 122, 128), (130, 124, 123, 129), (129, 123, 125, 131), (133, 127, 126, 132), (132, 126, 128, 134), (136, 130, 129, 135), (135, 129, 131, 137), (139, 133, 132, 138), (138, 132, 134, 140), (142, 136, 135, 141), (141, 135, 137, 143), (145, 139, 138, 144), (144, 138, 140, 146), (148, 142, 141, 147), (147, 141, 143, 149), (151, 145, 144, 150), (150, 144, 146, 152), (154, 148, 147, 153), (153, 147, 149, 155), (157, 151, 150, 156), (156, 150, 152, 158), (160, 154, 153, 159), (159, 153, 155, 161), (163, 157, 156, 162), (162, 156, 158, 164), (166, 160, 159, 165), (165, 159, 161, 167), (169, 163, 162, 168), (168, 162, 164, 170), (172, 166, 165, 171), (171, 165, 167, 173), (175, 169, 168, 174), (174, 168, 170, 176), (178, 172, 171, 177), (177, 171, 173, 179), (181, 175, 174, 180), (180, 174, 176, 182), (184, 178, 177, 183), (183, 177, 179, 185), (187, 181, 180, 186), (186, 180, 182, 188), (190, 184, 183, 189), (189, 183, 185, 191), (98, 187, 186, 99), (99, 186, 188, 101), (104, 190, 189, 105), (105, 189, 191, 107), (2, 0, 192, 193), (1, 3, 194, 195), (4, 2, 193, 196), (3, 5, 197, 194), (6, 4, 196, 198), (5, 7, 199, 197), (8, 6, 198, 200), (7, 9, 201, 199), (10, 8, 200, 202), (9, 11, 203, 201), (12, 10, 202, 204), (11, 13, 205, 203), (14, 12, 204, 206), (13, 15, 207, 205), (16, 14, 206, 208), (15, 17, 209, 207), (18, 16, 208, 210), (17, 19, 211, 209), (20, 18, 210, 212), (19, 21, 213, 211), (22, 20, 212, 214), (21, 23, 215, 213), (24, 22, 214, 216), (23, 25, 217, 215), (26, 24, 216, 218), (25, 27, 219, 217), (28, 26, 218, 220), (27, 29, 221, 219), (30, 28, 220, 222), (29, 31, 223, 221), (0, 30, 222, 192), (31, 1, 195, 223), (226, 227, 255, 253, 251, 249, 247, 245, 243, 241, 239, 237, 235, 233, 231, 229), (224, 225, 228, 230, 232, 234, 236, 238, 240, 242, 244, 246, 248, 250, 252, 254), (29, 27, 251, 253), (14, 16, 240, 238), (3, 1, 227, 226), (28, 30, 254, 252), (17, 15, 239, 241), (2, 4, 228, 225), (31, 29, 253, 255), (16, 18, 242, 240), (5, 3, 226, 229), (30, 0, 224, 254), (19, 17, 241, 243), (4, 6, 230, 228), (1, 31, 255, 227), (18, 20, 244, 242), (7, 5, 229, 231), (21, 19, 243, 245), (6, 8, 232, 230), (20, 22, 246, 244), (9, 7, 231, 233), (23, 21, 245, 247), (8, 10, 234, 232), (22, 24, 248, 246), (11, 9, 233, 235), (25, 23, 247, 249), (10, 12, 236, 234), (24, 26, 250, 248), (13, 11, 235, 237), (27, 25, 249, 251), (12, 14, 238, 236), (26, 28, 252, 250)])
me_cylinder_001.polygons.foreach_set('material_index', [0, 0, 1, 1, 1, 1, 1, 1, 1, 1, 1, 1, 1, 1, 1, 1, 1, 1, 1, 1, 1, 1, 1, 1, 1, 1, 1, 1, 1, 1, 1, 1, 1, 1, 1, 1, 1, 1, 1, 1, 1, 1, 1, 1, 1, 1, 1, 1, 1, 1, 1, 1, 1, 1, 1, 1, 1, 1, 1, 1, 1, 1, 1, 1, 1, 1, 0, 0, 0, 0, 0, 0, 0, 0, 0, 0, 0, 0, 0, 0, 0, 0, 0, 0, 0, 0, 0, 0, 0, 0, 0, 0, 0, 0, 0, 0, 0, 0, 0, 0, 0, 0, 0, 0, 0, 0, 0, 0, 0, 0, 0, 0, 0, 0, 1, 1, 1, 1, 1, 1, 1, 1, 1, 1, 1, 1, 1, 1, 1, 1, 1, 1, 1, 1, 1, 1, 1, 1, 1, 1, 1, 1, 1, 1, 1, 1, 1, 1, 1, 1, 1, 1, 1, 1, 1, 1, 1, 1, 1, 1, 1, 1, 1, 1, 1, 1, 1, 1, 1, 1, 1, 1, 1, 1, 1, 1, 1, 1, 0, 0, 0, 0, 0, 0, 0, 0, 0, 0, 0, 0, 0, 0, 0, 0, 0, 0, 0, 0, 0, 0, 0, 0, 0, 0, 0, 0, 0, 0, 0, 0, 0, 0, 0, 0, 0, 0, 0, 0, 0, 0, 0, 0, 0, 0, 0, 0, 0, 0, 0, 0, 0, 0, 0, 0, 0, 0, 0, 0, 0, 0, 0, 0])
_uv = me_cylinder_001.uv_layers.new(name='UVMap')
_uv.uv.foreach_set('vector', [0.75, 0.4602, 0.8304, 0.4442, 0.8304, 0.4442, 0.75, 0.4602, 0.3304, 0.05578, 0.3987, 0.1013, 0.3987, 0.1013, 0.3304, 0.05578, 0.5625, 0.6117, 0.625, 0.6117, 0.625, 0.6117, 0.5625, 0.6117, 0.9375, 0.8883, 0.875, 0.8883, 0.875, 0.8883, 0.9375, 0.8883, 0.3125, 0.7123, 0.25, 0.7123, 0.25, 0.7123, 0.3125, 0.7123, 0.6875, 0.7877, 0.75, 0.7877, 0.75, 0.7877, 0.6875, 0.7877, 0.0625, 0.6117, 0.125, 0.6117, 0.125, 0.6117, 0.0625, 0.6117, 0.4375, 0.8883, 0.375, 0.8883, 0.375, 0.8883, 0.4375, 0.8883, 0.875, 0.6117, 0.9375, 0.6117, 0.9375, 0.6117, 0.875, 0.6117, 0.1875, 0.7877, 0.25, 0.7877, 0.25, 0.7877, 0.1875, 0.7877, 0.625, 0.7123, 0.5625, 0.7123, 0.5625, 0.7123, 0.625, 0.7123, 0.375, 0.6117, 0.4375, 0.6117, 0.4375, 0.6117, 0.375, 0.6117, 0.75, 0.8883, 0.6875, 0.8883, 0.6875, 0.8883, 0.75, 0.8883, 0.125, 0.7123, 0.0625, 0.7123, 0.0625, 0.7123, 0.125, 0.7123, 0.5, 0.7877, 0.5625, 0.7877, 0.5625, 0.7877, 0.5, 0.7877, 0.9375, 0.7123, 0.875, 0.7123, 0.875, 0.7123, 0.9375, 0.7123, 0.25, 0.8883, 0.1875, 0.8883, 0.1875, 0.8883, 0.25, 0.8883, 0.6875, 0.6117, 0.75, 0.6117, 0.75, 0.6117, 0.6875, 0.6117, 0.0, 0.7877, 0.0625, 0.7877, 0.0625, 0.7877, 0.0, 0.7877, 0.4375, 0.7123, 0.375, 0.7123, 0.375, 0.7123, 0.4375, 0.7123, 0.8125, 0.7877, 0.875, 0.7877, 0.875, 0.7877, 0.8125, 0.7877, 0.1875, 0.6117, 0.25, 0.6117, 0.25, 0.6117, 0.1875, 0.6117, 0.5625, 0.8883, 0.5, 0.8883, 0.5, 0.8883, 0.5625, 0.8883, 0.3125, 0.7877, 0.375, 0.7877, 0.375, 0.7877, 0.3125, 0.7877, 0.75, 0.7123, 0.6875, 0.7123, 0.6875, 0.7123, 0.75, 0.7123, 0.5, 0.6117, 0.5625, 0.6117, 0.5625, 0.6117, 0.5, 0.6117, 0.875, 0.8883, 0.8125, 0.8883, 0.8125, 0.8883, 0.875, 0.8883, 0.25, 0.7123, 0.1875, 0.7123, 0.1875, 0.7123, 0.25, 0.7123, 0.625, 0.7877, 0.6875, 0.7877, 0.6875, 0.7877, 0.625, 0.7877, 0.0625, 0.8883, 0.0, 0.8883, 0.0, 0.8883, 0.0625, 0.8883, 0.375, 0.8883, 0.3125, 0.8883, 0.3125, 0.8883, 0.375, 0.8883, 0.8125, 0.6117, 0.875, 0.6117, 0.875, 0.6117, 0.8125, 0.6117, 0.125, 0.7877, 0.1875, 0.7877, 0.1875, 0.7877, 0.125, 0.7877, 0.5625, 0.7123, 0.5, 0.7123, 0.5, 0.7123, 0.5625, 0.7123, 0.0, 0.6117, 0.0625, 0.6117, 0.0625, 0.6117, 0.0, 0.6117, 0.3125, 0.6117, 0.375, 0.6117, 0.375, 0.6117, 0.3125, 0.6117, 0.6875, 0.8883, 0.625, 0.8883, 0.625, 0.8883, 0.6875, 0.8883, 0.4375, 0.7877, 0.5, 0.7877, 0.5, 0.7877, 0.4375, 0.7877, 0.875, 0.7123, 0.8125, 0.7123, 0.8125, 0.7123, 0.875, 0.7123, 0.1875, 0.8883, 0.125, 0.8883, 0.125, 0.8883, 0.1875, 0.8883, 0.625, 0.6117, 0.6875, 0.6117, 0.6875, 0.6117, 0.625, 0.6117, 0.375, 0.7123, 0.3125, 0.7123, 0.3125, 0.7123, 0.375, 0.7123, 0.75, 0.7877, 0.8125, 0.7877, 0.8125, 0.7877, 0.75, 0.7877, 0.125, 0.6117, 0.1875, 0.6117, 0.1875, 0.6117, 0.125, 0.6117, 0.9375, 0.7877, 1.0, 0.7877, 1.0, 0.7877, 0.9375, 0.7877, 0.5, 0.8883, 0.4375, 0.8883, 0.4375, 0.8883, 0.5, 0.8883, 0.0625, 0.7123, 0.0, 0.7123, 0.0, 0.7123, 0.0625, 0.7123, 0.25, 0.7877, 0.3125, 0.7877, 0.3125, 0.7877, 0.25, 0.7877, 0.6875, 0.7123, 0.625, 0.7123, 0.625, 0.7123, 0.6875, 0.7123, 1.0, 0.8883, 0.9375, 0.8883, 0.9375, 0.8883, 1.0, 0.8883, 0.4375, 0.6117, 0.5, 0.6117, 0.5, 0.6117, 0.4375, 0.6117, 0.8125, 0.8883, 0.75, 0.8883, 0.75, 0.8883, 0.8125, 0.8883, 0.1875, 0.7123, 0.125, 0.7123, 0.125, 0.7123, 0.1875, 0.7123, 0.9375, 0.6117, 1.0, 0.6117, 1.0, 0.6117, 0.9375, 0.6117, 0.5625, 0.7877, 0.625, 0.7877, 0.625, 0.7877, 0.5625, 0.7877, 0.3125, 0.8883, 0.25, 0.8883, 0.25, 0.8883, 0.3125, 0.8883, 0.75, 0.6117, 0.8125, 0.6117, 0.8125, 0.6117, 0.75, 0.6117, 0.0625, 0.7877, 0.125, 0.7877, 0.125, 0.7877, 0.0625, 0.7877, 1.0, 0.7123, 0.9375, 0.7123, 0.9375, 0.7123, 1.0, 0.7123, 0.5, 0.7123, 0.4375, 0.7123, 0.4375, 0.7123, 0.5, 0.7123, 0.875, 0.7877, 0.9375, 0.7877, 0.9375, 0.7877, 0.875, 0.7877, 0.25, 0.6117, 0.3125, 0.6117, 0.3125, 0.6117, 0.25, 0.6117, 0.625, 0.8883, 0.5625, 0.8883, 0.5625, 0.8883, 0.625, 0.8883, 0.375, 0.7877, 0.4375, 0.7877, 0.4375, 0.7877, 0.375, 0.7877, 0.8125, 0.7123, 0.75, 0.7123, 0.75, 0.7123, 0.8125, 0.7123, 0.125, 0.8883, 0.0625, 0.8883, 0.0625, 0.8883, 0.125, 0.8883, 1.0, 0.5, 1.0, 0.6117, 0.9375, 0.6117, 0.9375, 0.5, 0.0625, 0.5, 0.0625, 0.6117, 0.0, 0.6117, 0.0, 0.5, 1.0, 0.7123, 1.0, 0.7877, 0.9375, 0.7877, 0.9375, 0.7123, 0.0625, 0.7123, 0.0625, 0.7877, 0.0, 0.7877, 0.0, 0.7123, 0.0625, 0.8883, 0.0625, 1.0, 0.0, 1.0, 0.0, 0.8883, 1.0, 0.8883, 1.0, 1.0, 0.9375, 1.0, 0.9375, 0.8883, 0.9375, 0.8883, 0.9375, 1.0, 0.875, 1.0, 0.875, 0.8883, 0.9375, 0.7123, 0.9375, 0.7877, 0.875, 0.7877, 0.875, 0.7123, 0.9375, 0.5, 0.9375, 0.6117, 0.875, 0.6117, 0.875, 0.5, 0.875, 0.8883, 0.875, 1.0, 0.8125, 1.0, 0.8125, 0.8883, 0.875, 0.7123, 0.875, 0.7877, 0.8125, 0.7877, 0.8125, 0.7123, 0.875, 0.5, 0.875, 0.6117, 0.8125, 0.6117, 0.8125, 0.5, 0.8125, 0.8883, 0.8125, 1.0, 0.75, 1.0, 0.75, 0.8883, 0.8125, 0.7123, 0.8125, 0.7877, 0.75, 0.7877, 0.75, 0.7123, 0.8125, 0.5, 0.8125, 0.6117, 0.75, 0.6117, 0.75, 0.5, 0.75, 0.8883, 0.75, 1.0, 0.6875, 1.0, 0.6875, 0.8883, 0.75, 0.7123, 0.75, 0.7877, 0.6875, 0.7877, 0.6875, 0.7123, 0.75, 0.5, 0.75, 0.6117, 0.6875, 0.6117, 0.6875, 0.5, 0.6875, 0.8883, 0.6875, 1.0, 0.625, 1.0, 0.625, 0.8883, 0.6875, 0.7123, 0.6875, 0.7877, 0.625, 0.7877, 0.625, 0.7123, 0.6875, 0.5, 0.6875, 0.6117, 0.625, 0.6117, 0.625, 0.5, 0.625, 0.8883, 0.625, 1.0, 0.5625, 1.0, 0.5625, 0.8883, 0.625, 0.7123, 0.625, 0.7877, 0.5625, 0.7877, 0.5625, 0.7123, 0.625, 0.5, 0.625, 0.6117, 0.5625, 0.6117, 0.5625, 0.5, 0.5625, 0.8883, 0.5625, 1.0, 0.5, 1.0, 0.5, 0.8883, 0.5625, 0.7123, 0.5625, 0.7877, 0.5, 0.7877, 0.5, 0.7123, 0.5625, 0.5, 0.5625, 0.6117, 0.5, 0.6117, 0.5, 0.5, 0.5, 0.8883, 0.5, 1.0, 0.4375, 1.0, 0.4375, 0.8883, 0.5, 0.7123, 0.5, 0.7877, 0.4375, 0.7877, 0.4375, 0.7123, 0.5, 0.5, 0.5, 0.6117, 0.4375, 0.6117, 0.4375, 0.5, 0.4375, 0.8883, 0.4375, 1.0, 0.375, 1.0, 0.375, 0.8883, 0.4375, 0.7123, 0.4375, 0.7877, 0.375, 0.7877, 0.375, 0.7123, 0.4375, 0.5, 0.4375, 0.6117, 0.375, 0.6117, 0.375, 0.5, 0.375, 0.8883, 0.375, 1.0, 0.3125, 1.0, 0.3125, 0.8883, 0.375, 0.7123, 0.375, 0.7877, 0.3125, 0.7877, 0.3125, 0.7123, 0.375, 0.5, 0.375, 0.6117, 0.3125, 0.6117, 0.3125, 0.5, 0.3125, 0.8883, 0.3125, 1.0, 0.25, 1.0, 0.25, 0.8883, 0.3125, 0.7123, 0.3125, 0.7877, 0.25, 0.7877, 0.25, 0.7123, 0.3125, 0.5, 0.3125, 0.6117, 0.25, 0.6117, 0.25, 0.5, 0.25, 0.8883, 0.25, 1.0, 0.1875, 1.0, 0.1875, 0.8883, 0.25, 0.7123, 0.25, 0.7877, 0.1875, 0.7877, 0.1875, 0.7123, 0.25, 0.5, 0.25, 0.6117, 0.1875, 0.6117, 0.1875, 0.5, 0.1875, 0.8883, 0.1875, 1.0, 0.125, 1.0, 0.125, 0.8883, 0.1875, 0.7123, 0.1875, 0.7877, 0.125, 0.7877, 0.125, 0.7123, 0.1875, 0.5, 0.1875, 0.6117, 0.125, 0.6117, 0.125, 0.5, 0.125, 0.8883, 0.125, 1.0, 0.0625, 1.0, 0.0625, 0.8883, 0.125, 0.7123, 0.125, 0.7877, 0.0625, 0.7877, 0.0625, 0.7123, 0.125, 0.5, 0.125, 0.6117, 0.0625, 0.6117, 0.0625, 0.5, 0.0625, 0.7123, 0.0, 0.7123, 0.000662, 0.6667, 0.0625, 0.6667, 0.0625, 0.6667, 0.000662, 0.6667, 0.0, 0.6117, 0.0625, 0.6117, 0.0625, 0.8883, 0.0, 0.8883, 0.000662, 0.8333, 0.0625, 0.8333, 0.0625, 0.8333, 0.000662, 0.8333, 0.0, 0.7877, 0.0625, 0.7877, 0.125, 0.7123, 0.0625, 0.7123, 0.0625, 0.6667, 0.125, 0.6667, 0.125, 0.6667, 0.0625, 0.6667, 0.0625, 0.6117, 0.125, 0.6117, 0.125, 0.8883, 0.0625, 0.8883, 0.0625, 0.8333, 0.125, 0.8333, 0.125, 0.8333, 0.0625, 0.8333, 0.0625, 0.7877, 0.125, 0.7877, 0.1875, 0.7123, 0.125, 0.7123, 0.125, 0.6667, 0.1875, 0.6667, 0.1875, 0.6667, 0.125, 0.6667, 0.125, 0.6117, 0.1875, 0.6117, 0.1875, 0.8883, 0.125, 0.8883, 0.125, 0.8333, 0.1875, 0.8333, 0.1875, 0.8333, 0.125, 0.8333, 0.125, 0.7877, 0.1875, 0.7877, 0.25, 0.7123, 0.1875, 0.7123, 0.1875, 0.6667, 0.25, 0.6667, 0.25, 0.6667, 0.1875, 0.6667, 0.1875, 0.6117, 0.25, 0.6117, 0.25, 0.8883, 0.1875, 0.8883, 0.1875, 0.8333, 0.25, 0.8333, 0.25, 0.8333, 0.1875, 0.8333, 0.1875, 0.7877, 0.25, 0.7877, 0.3125, 0.7123, 0.25, 0.7123, 0.25, 0.6667, 0.3125, 0.6667, 0.3125, 0.6667, 0.25, 0.6667, 0.25, 0.6117, 0.3125, 0.6117, 0.3125, 0.8883, 0.25, 0.8883, 0.25, 0.8333, 0.3125, 0.8333, 0.3125, 0.8333, 0.25, 0.8333, 0.25, 0.7877, 0.3125, 0.7877, 0.375, 0.7123, 0.3125, 0.7123, 0.3125, 0.6667, 0.375, 0.6667, 0.375, 0.6667, 0.3125, 0.6667, 0.3125, 0.6117, 0.375, 0.6117, 0.375, 0.8883, 0.3125, 0.8883, 0.3125, 0.8333, 0.375, 0.8333, 0.375, 0.8333, 0.3125, 0.8333, 0.3125, 0.7877, 0.375, 0.7877, 0.4375, 0.7123, 0.375, 0.7123, 0.375, 0.6667, 0.4375, 0.6667, 0.4375, 0.6667, 0.375, 0.6667, 0.375, 0.6117, 0.4375, 0.6117, 0.4375, 0.8883, 0.375, 0.8883, 0.375, 0.8333, 0.4375, 0.8333, 0.4375, 0.8333, 0.375, 0.8333, 0.375, 0.7877, 0.4375, 0.7877, 0.5, 0.7123, 0.4375, 0.7123, 0.4375, 0.6667, 0.5, 0.6667, 0.5, 0.6667, 0.4375, 0.6667, 0.4375, 0.6117, 0.5, 0.6117, 0.5, 0.8883, 0.4375, 0.8883, 0.4375, 0.8333, 0.5, 0.8333, 0.5, 0.8333, 0.4375, 0.8333, 0.4375, 0.7877, 0.5, 0.7877, 0.5625, 0.7123, 0.5, 0.7123, 0.5, 0.6667, 0.5625, 0.6667, 0.5625, 0.6667, 0.5, 0.6667, 0.5, 0.6117, 0.5625, 0.6117, 0.5625, 0.8883, 0.5, 0.8883, 0.5, 0.8333, 0.5625, 0.8333, 0.5625, 0.8333, 0.5, 0.8333, 0.5, 0.7877, 0.5625, 0.7877, 0.625, 0.7123, 0.5625, 0.7123, 0.5625, 0.6667, 0.625, 0.6667, 0.625, 0.6667, 0.5625, 0.6667, 0.5625, 0.6117, 0.625, 0.6117, 0.625, 0.8883, 0.5625, 0.8883, 0.5625, 0.8333, 0.625, 0.8333, 0.625, 0.8333, 0.5625, 0.8333, 0.5625, 0.7877, 0.625, 0.7877, 0.6875, 0.7123, 0.625, 0.7123, 0.625, 0.6667, 0.6875, 0.6667, 0.6875, 0.6667, 0.625, 0.6667, 0.625, 0.6117, 0.6875, 0.6117, 0.6875, 0.8883, 0.625, 0.8883, 0.625, 0.8333, 0.6875, 0.8333, 0.6875, 0.8333, 0.625, 0.8333, 0.625, 0.7877, 0.6875, 0.7877, 0.75, 0.7123, 0.6875, 0.7123, 0.6875, 0.6667, 0.75, 0.6667, 0.75, 0.6667, 0.6875, 0.6667, 0.6875, 0.6117, 0.75, 0.6117, 0.75, 0.8883, 0.6875, 0.8883, 0.6875, 0.8333, 0.75, 0.8333, 0.75, 0.8333, 0.6875, 0.8333, 0.6875, 0.7877, 0.75, 0.7877, 0.8125, 0.7123, 0.75, 0.7123, 0.75, 0.6667, 0.8125, 0.6667, 0.8125, 0.6667, 0.75, 0.6667, 0.75, 0.6117, 0.8125, 0.6117, 0.8125, 0.8883, 0.75, 0.8883, 0.75, 0.8333, 0.8125, 0.8333, 0.8125, 0.8333, 0.75, 0.8333, 0.75, 0.7877, 0.8125, 0.7877, 0.875, 0.7123, 0.8125, 0.7123, 0.8125, 0.6667, 0.875, 0.6667, 0.875, 0.6667, 0.8125, 0.6667, 0.8125, 0.6117, 0.875, 0.6117, 0.875, 0.8883, 0.8125, 0.8883, 0.8125, 0.8333, 0.875, 0.8333, 0.875, 0.8333, 0.8125, 0.8333, 0.8125, 0.7877, 0.875, 0.7877, 0.9375, 0.7123, 0.875, 0.7123, 0.875, 0.6667, 0.9375, 0.6667, 0.9375, 0.6667, 0.875, 0.6667, 0.875, 0.6117, 0.9375, 0.6117, 0.9375, 0.8883, 0.875, 0.8883, 0.875, 0.8333, 0.9375, 0.8333, 0.9375, 0.8333, 0.875, 0.8333, 0.875, 0.7877, 0.9375, 0.7877, 1.0, 0.7123, 0.9375, 0.7123, 0.9375, 0.6667, 0.9993, 0.6667, 0.9993, 0.6667, 0.9375, 0.6667, 0.9375, 0.6117, 1.0, 0.6117, 1.0, 0.8883, 0.9375, 0.8883, 0.9375, 0.8333, 0.9993, 0.8333, 0.9993, 0.8333, 0.9375, 0.8333, 0.9375, 0.7877, 1.0, 0.7877, 0.8304, 0.4442, 0.75, 0.4602, 0.75, 0.49, 0.8418, 0.4717, 0.25, 0.4602, 0.3304, 0.4442, 0.3418, 0.4717, 0.25, 0.49, 0.8987, 0.3987, 0.8304, 0.4442, 0.8418, 0.4717, 0.9197, 0.4197, 0.3304, 0.4442, 0.3987, 0.3987, 0.4197, 0.4197, 0.3418, 0.4717, 0.9442, 0.3304, 0.8987, 0.3987, 0.9197, 0.4197, 0.9717, 0.3418, 0.3987, 0.3987, 0.4442, 0.3304, 0.4717, 0.3418, 0.4197, 0.4197, 0.9602, 0.25, 0.9442, 0.3304, 0.9717, 0.3418, 0.99, 0.25, 0.4442, 0.3304, 0.4602, 0.25, 0.49, 0.25, 0.4717, 0.3418, 0.9442, 0.1696, 0.9602, 0.25, 0.99, 0.25, 0.9717, 0.1582, 0.4602, 0.25, 0.4442, 0.1696, 0.4717, 0.1582, 0.49, 0.25, 0.8987, 0.1013, 0.9442, 0.1696, 0.9717, 0.1582, 0.9197, 0.08029, 0.4442, 0.1696, 0.3987, 0.1013, 0.4197, 0.08029, 0.4717, 0.1582, 0.8304, 0.05578, 0.8987, 0.1013, 0.9197, 0.08029, 0.8418, 0.02827, 0.3987, 0.1013, 0.3304, 0.05578, 0.3418, 0.02827, 0.4197, 0.08029, 0.75, 0.03978, 0.8304, 0.05578, 0.8418, 0.02827, 0.75, 0.01, 0.3304, 0.05578, 0.25, 0.03978, 0.25, 0.01, 0.3418, 0.02827, 0.6696, 0.05578, 0.75, 0.03978, 0.75, 0.01, 0.6582, 0.02827, 0.25, 0.03978, 0.1696, 0.05578, 0.1582, 0.02827, 0.25, 0.01, 0.6013, 0.1013, 0.6696, 0.05578, 0.6582, 0.02827, 0.5803, 0.08029, 0.1696, 0.05578, 0.1013, 0.1013, 0.08029, 0.08029, 0.1582, 0.02827, 0.5558, 0.1696, 0.6013, 0.1013, 0.5803, 0.08029, 0.5283, 0.1582, 0.1013, 0.1013, 0.05578, 0.1696, 0.02827, 0.1582, 0.08029, 0.08029, 0.5398, 0.25, 0.5558, 0.1696, 0.5283, 0.1582, 0.51, 0.25, 0.05578, 0.1696, 0.03978, 0.25, 0.01, 0.25, 0.02827, 0.1582, 0.5558, 0.3304, 0.5398, 0.25, 0.51, 0.25, 0.5283, 0.3418, 0.03978, 0.25, 0.05578, 0.3304, 0.02827, 0.3418, 0.01, 0.25, 0.6013, 0.3987, 0.5558, 0.3304, 0.5283, 0.3418, 0.5803, 0.4197, 0.05578, 0.3304, 0.1013, 0.3987, 0.08029, 0.4197, 0.02827, 0.3418, 0.6696, 0.4442, 0.6013, 0.3987, 0.5803, 0.4197, 0.6582, 0.4717, 0.1013, 0.3987, 0.1696, 0.4442, 0.1582, 0.4717, 0.08029, 0.4197, 0.75, 0.4602, 0.6696, 0.4442, 0.6582, 0.4717, 0.75, 0.49, 0.1696, 0.4442, 0.25, 0.4602, 0.25, 0.49, 0.1582, 0.4717, 0.3304, 0.4442, 0.25, 0.4602, 0.1696, 0.4442, 0.1013, 0.3987, 0.05578, 0.3304, 0.03978, 0.25, 0.05578, 0.1696, 0.1013, 0.1013, 0.1696, 0.05578, 0.25, 0.03978, 0.3304, 0.05578, 0.3987, 0.1013, 0.4442, 0.1696, 0.4602, 0.25, 0.4442, 0.3304, 0.3987, 0.3987, 0.75, 0.4602, 0.8304, 0.4442, 0.8987, 0.3987, 0.9442, 0.3304, 0.9602, 0.25, 0.9442, 0.1696, 0.8987, 0.1013, 0.8304, 0.05578, 0.75, 0.03978, 0.6696, 0.05578, 0.6013, 0.1013, 0.5558, 0.1696, 0.5398, 0.25, 0.5558, 0.3304, 0.6013, 0.3987, 0.6696, 0.4442, 0.1013, 0.3987, 0.05578, 0.3304, 0.05578, 0.3304, 0.1013, 0.3987, 0.8304, 0.05578, 0.75, 0.03978, 0.75, 0.03978, 0.8304, 0.05578, 0.3304, 0.4442, 0.25, 0.4602, 0.25, 0.4602, 0.3304, 0.4442, 0.6013, 0.3987, 0.6696, 0.4442, 0.6696, 0.4442, 0.6013, 0.3987, 0.25, 0.03978, 0.3304, 0.05578, 0.3304, 0.05578, 0.25, 0.03978, 0.8304, 0.4442, 0.8987, 0.3987, 0.8987, 0.3987, 0.8304, 0.4442, 0.1696, 0.4442, 0.1013, 0.3987, 0.1013, 0.3987, 0.1696, 0.4442, 0.75, 0.03978, 0.6696, 0.05578, 0.6696, 0.05578, 0.75, 0.03978, 0.3987, 0.3987, 0.3304, 0.4442, 0.3304, 0.4442, 0.3987, 0.3987, 0.6696, 0.4442, 0.75, 0.4602, 0.75, 0.4602, 0.6696, 0.4442, 0.1696, 0.05578, 0.25, 0.03978, 0.25, 0.03978, 0.1696, 0.05578, 0.8987, 0.3987, 0.9442, 0.3304, 0.9442, 0.3304, 0.8987, 0.3987, 0.25, 0.4602, 0.1696, 0.4442, 0.1696, 0.4442, 0.25, 0.4602, 0.6696, 0.05578, 0.6013, 0.1013, 0.6013, 0.1013, 0.6696, 0.05578, 0.4442, 0.3304, 0.3987, 0.3987, 0.3987, 0.3987, 0.4442, 0.3304, 0.1013, 0.1013, 0.1696, 0.05578, 0.1696, 0.05578, 0.1013, 0.1013, 0.9442, 0.3304, 0.9602, 0.25, 0.9602, 0.25, 0.9442, 0.3304, 0.6013, 0.1013, 0.5558, 0.1696, 0.5558, 0.1696, 0.6013, 0.1013, 0.4602, 0.25, 0.4442, 0.3304, 0.4442, 0.3304, 0.4602, 0.25, 0.05578, 0.1696, 0.1013, 0.1013, 0.1013, 0.1013, 0.05578, 0.1696, 0.9602, 0.25, 0.9442, 0.1696, 0.9442, 0.1696, 0.9602, 0.25, 0.5558, 0.1696, 0.5398, 0.25, 0.5398, 0.25, 0.5558, 0.1696, 0.4442, 0.1696, 0.4602, 0.25, 0.4602, 0.25, 0.4442, 0.1696, 0.03978, 0.25, 0.05578, 0.1696, 0.05578, 0.1696, 0.03978, 0.25, 0.9442, 0.1696, 0.8987, 0.1013, 0.8987, 0.1013, 0.9442, 0.1696, 0.5398, 0.25, 0.5558, 0.3304, 0.5558, 0.3304, 0.5398, 0.25, 0.3987, 0.1013, 0.4442, 0.1696, 0.4442, 0.1696, 0.3987, 0.1013, 0.05578, 0.3304, 0.03978, 0.25, 0.03978, 0.25, 0.05578, 0.3304, 0.8987, 0.1013, 0.8304, 0.05578, 0.8304, 0.05578, 0.8987, 0.1013, 0.5558, 0.3304, 0.6013, 0.3987, 0.6013, 0.3987, 0.5558, 0.3304])
me_cylinder_001.materials.append(mat_wood)
me_cylinder_001.materials.append(mat_metal)
me_cylinder_001.update()

# ---- objects
ob_light = bpy.data.objects.new('Light', light_light)
ob_camera = bpy.data.objects.new('Camera', cam_camera)
ob_cylinder = bpy.data.objects.new('Cylinder', me_cylinder)
ob_cylinder_001 = bpy.data.objects.new('Cylinder.001', me_cylinder_001)

# ---- transforms, parenting, visibility, modifiers, constraints
ob_light.location = (4.076, 1.005, 5.904)
ob_light.rotation_euler = (0.6503, 0.05522, 1.866)
ob_light.lock_rotations_4d = False
ob_light.empty_display_type = 'ARROWS'
ob_light.color = (0.0, 0.0, 0.0, 0.0)
ob_light.lineart.crease_threshold = 0.0
ob_camera.location = (7.359, -6.926, 4.958)
ob_camera.rotation_euler = (1.109, 0.0, 0.8149)
ob_camera.lock_rotations_4d = False
ob_camera.empty_display_type = 'ARROWS'
ob_camera.color = (0.0, 0.0, 0.0, 0.0)
ob_camera.display_type = 'WIRE'
ob_camera.lineart.crease_threshold = 0.0
ob_cylinder.location = (0.0, 0.0, 0.0)
ob_cylinder.rotation_euler = (0.0, 3.142, 0.0)
ob_cylinder_001.location = (0.0, 3.688, 0.0)

# ---- collection membership
col_collection.objects.link(ob_light)
col_collection.objects.link(ob_camera)
col_collection.objects.link(ob_cylinder)
col_collection.objects.link(ob_cylinder_001)

# ---- scene / render settings (as saved in the file)
scene.camera = ob_camera
scene.frame_start = 1; scene.frame_end = 250; scene.frame_set(1)
scene.render.engine = 'BLENDER_EEVEE_NEXT'
scene.render.bake_bias = 0.0
scene.render.bake_samples = 0
scene.cycles.sampling_pattern = 'TABULATED_SOBOL'
scene.eevee.use_volume_custom_range = False
bpy.context.view_layer.update()
